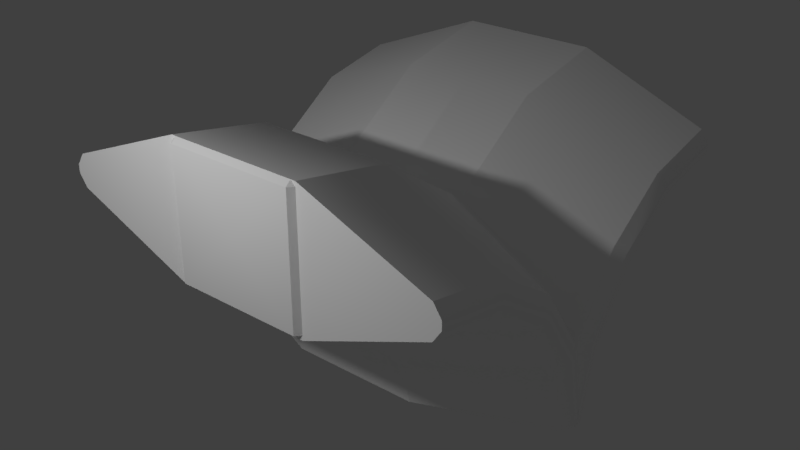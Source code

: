 # Source: Strut_Arc_Short.blend  (saved by Blender 2.79.0; exported with 4.5.12 LTS)
import bpy
from mathutils import Matrix  # noqa: F401  (used for matrix-valued properties, if any)

bpy.ops.wm.read_factory_settings(use_empty=True)
scene = bpy.context.scene
scene.name = 'Scene'

# ---- collections
col_collection_1 = bpy.data.collections.new('Collection 1'); scene.collection.children.link(col_collection_1)

# ---- materials (node trees are filled in below, after node groups)
mat_strut_002 = bpy.data.materials.new('Strut.002')
mat_strut_002.alpha_threshold = 0.0
mat_strut_002.use_transparent_shadow = False
mat_strut_002.diffuse_color = (1.0, 1.0, 1.0, 1.0)
mat_strut_002.roughness = 0.5
mat_strut = bpy.data.materials.new('Strut')
mat_strut.alpha_threshold = 0.0
mat_strut.use_transparent_shadow = False
mat_strut.diffuse_color = (1.0, 1.0, 1.0, 1.0)
mat_strut.roughness = 0.5

# ---- material node trees

# ---- world
world_world = bpy.data.worlds.new('World'); scene.world = world_world
world_world.color = (0.05088, 0.05088, 0.05088)
world_world.use_sun_shadow = False
world_world.sun_shadow_jitter_overblur = 0.0
world_world.cycles.sampling_method = 'MANUAL'

# ---- lights
light_point_001 = bpy.data.lights.new('Point.001', 'POINT')
light_point_001.transmission_factor = 0.0
light_point_001.energy = 100.0
light_point_001.shadow_buffer_clip_start = 0.5
light_point_001.shadow_soft_size = 0.1
light_point_001.shadow_maximum_resolution = 0.006
light_point_001.use_absolute_resolution = True
light_point = bpy.data.lights.new('Point', 'POINT')
light_point.transmission_factor = 0.0
light_point.energy = 100.0
light_point.shadow_buffer_clip_start = 0.5
light_point.shadow_soft_size = 0.1
light_point.shadow_maximum_resolution = 0.006
light_point.use_absolute_resolution = True

# ---- meshes
me_untitled_038 = bpy.data.meshes.new('Untitled.038')
me_untitled_038.from_pydata([(0.465, -1.5, 0.535), (0.465, -1.5, 1.465), (0.5, -1.463, 1.465), (0.5, -1.463, 0.5348), (-0.465, -1.463, 0.4998), (-0.465, -1.5, 0.535), (0.465, -1.5, 0.535), (0.465, -1.463, 0.4998), (0.0, -1.5, 1.0), (0.465, -1.5, 1.465), (-0.465, -1.5, 1.465), (0.465, -1.5, 1.465), (-0.465, -1.5, 1.465), (-0.465, -1.463, 1.5), (0.465, -1.463, 1.5), (0.5, -1.463, 0.5348), (0.465, -1.463, 0.4998), (0.465, -1.5, 0.535), (0.465, -1.5, 1.465), (0.465, -1.463, 1.5), (0.5, -1.463, 1.465), (0.5, -1.463, 1.5), (1.431, -1.463, 1.12), (1.431, -1.463, 0.8796), (0.5, -1.463, 0.4998), (1.49, -1.463, 0.9684), (1.49, -1.463, 1.031), (0.01987, -1.463, 0.4998), (-0.01987, -1.463, 0.4998), (1.431, -0.9663, 0.779), (1.431, -0.5272, 0.4827), (0.5, -0.7958, 0.2141), (0.5, -1.115, 0.4294), (1.431, -1.463, 0.8796), (0.5, -1.463, 0.4998), (0.5, -0.5804, -0.105), (1.431, -0.2309, 0.04356), (0.5, -0.5002, -0.4632), (1.431, -0.1204, -0.4632), (0.465, -0.465, -0.5), (0.5, -0.4652, -0.4632), (0.5, 0.4647, -0.4632), (0.465, 0.465, -0.5), (-0.465, -0.465, -0.5), (-0.465, -0.5002, -0.4632), (0.465, -0.5002, -0.4632), (0.465, -0.465, -0.5), (-0.465, 0.4997, -0.4632), (-0.465, 0.465, -0.5), (0.465, 0.465, -0.5), (0.465, 0.4997, -0.4632), (0.5, -0.4652, -0.4632), (0.465, -0.465, -0.5), (0.465, -0.5002, -0.4632), (0.465, 0.465, -0.5), (0.5, 0.4647, -0.4632), (0.465, 0.4997, -0.4632), (0.01987, -0.7237, 1.35), (-0.01987, -0.7237, 1.35), (-0.01987, -0.1088, 0.9348), (0.01987, -0.08867, 0.9212), (0.01987, -1.463, 1.5), (-0.01987, -1.463, 1.5), (-0.01987, -0.07509, 0.901), (-0.01987, 0.3399, 0.2861), (0.01987, 0.3399, 0.2861), (-0.01987, 0.4997, -0.4632), (0.01987, 0.4997, -0.4632), (1.431, -0.1204, -0.4632), (1.49, -0.03158, -0.4632), (1.49, 0.03107, -0.4632), (1.431, 0.1199, -0.4632), (0.5, 0.4997, -0.4632), (0.5, -0.5002, -0.4632), (1.431, -0.3573, 0.6526), (1.431, -0.8723, 1.0), (0.5, -0.7237, 1.35), (0.5, -0.08867, 0.9212), (0.5, -1.463, 1.5), (1.431, -1.463, 1.12), (1.431, -0.009701, 0.1375), (0.5, 0.3399, 0.2861), (1.431, 0.1199, -0.4632), (0.5, 0.4997, -0.4632), (0.5, -1.115, 0.4294), (0.5, -0.7958, 0.2141), (0.01987, -0.7958, 0.2141), (0.01987, -1.115, 0.4294), (0.01987, -1.463, 0.4998), (0.5, -1.463, 0.4998), (0.01987, -0.5804, -0.105), (0.5, -0.5804, -0.105), (0.01987, -0.5002, -0.4632), (0.5, -0.5002, -0.4632), (1.49, -0.9071, 0.9184), (1.49, -0.4201, 0.5898), (1.49, -0.4644, 0.5455), (1.49, -0.9316, 0.8607), (1.49, -1.463, 1.031), (1.49, -1.463, 0.9684), (1.49, -0.1491, 0.0783), (1.49, -0.09145, 0.1028), (1.49, -0.03158, -0.4632), (1.49, 0.03107, -0.4632), (1.49, -0.9316, 0.8607), (1.49, -0.4644, 0.5455), (1.431, -0.5272, 0.4827), (1.431, -0.9663, 0.779), (1.49, -1.463, 0.9684), (1.431, -1.463, 0.8796), (1.431, -0.2309, 0.04356), (1.49, -0.1491, 0.0783), (1.431, -0.1204, -0.4632), (1.49, -0.03158, -0.4632), (1.49, -0.4201, 0.5898), (1.49, -0.9071, 0.9184), (1.431, -0.8723, 1.0), (1.431, -0.3573, 0.6526), (1.431, -1.463, 1.12), (1.49, -1.463, 1.031), (1.49, -0.09145, 0.1028), (1.431, -0.009701, 0.1375), (1.49, 0.03107, -0.4632), (1.431, 0.1199, -0.4632), (0.5, -0.08867, 0.9212), (0.5, -0.7237, 1.35), (0.01987, -0.7237, 1.35), (0.01987, -0.08867, 0.9212), (0.01987, -1.463, 1.5), (0.5, -1.463, 1.5), (0.5, 0.3399, 0.2861), (0.01987, 0.3399, 0.2861), (0.01987, 0.4997, -0.4632), (0.5, 0.4997, -0.4632), (0.01987, -0.5002, -0.4632), (-0.01987, -0.5002, -0.4632), (-0.01987, -0.5804, -0.105), (0.01987, -0.5804, -0.105), (0.01987, -0.7958, 0.2141), (-0.01987, -0.7822, 0.1939), (0.01987, -1.115, 0.4294), (-0.01987, -0.8159, 0.2277), (-0.01987, -1.115, 0.4294), (0.01987, -1.463, 0.4998), (-0.01987, -1.463, 0.4998), (-0.465, -0.465, -0.5), (0.465, -0.465, -0.5), (0.0, 0.0, -0.5), (0.465, 0.465, -0.5), (-0.465, -1.5, 0.535), (-0.5, -1.463, 0.5348), (-0.5, -1.463, 1.465), (-0.465, -1.5, 1.465), (-0.5, -1.463, 0.5348), (-0.465, -1.5, 0.535), (-0.465, -1.463, 0.4998), (-0.465, -1.5, 1.465), (-0.5, -1.463, 1.465), (-0.465, -1.463, 1.5), (-0.465, -1.5, 1.465), (0.0, -1.5, 1.0), (-0.465, -1.5, 0.535), (-0.5, -1.463, 1.5), (-0.5, -1.463, 0.4998), (-1.431, -1.463, 0.8796), (-1.431, -1.463, 1.12), (-1.49, -1.463, 0.9684), (-1.49, -1.463, 1.031), (-0.465, -0.465, -0.5), (-0.465, 0.465, -0.5), (-0.5, 0.4647, -0.4632), (-0.5, -0.4652, -0.4632), (-0.5, -0.4652, -0.4632), (-0.465, -0.5002, -0.4632), (-0.465, -0.465, -0.5), (-0.465, 0.465, -0.5), (-0.465, 0.4997, -0.4632), (-0.5, 0.4647, -0.4632), (-0.465, 0.465, -0.5), (0.0, 0.0, -0.5), (0.465, 0.465, -0.5), (-0.465, -0.465, -0.5), (-1.431, -0.1204, -0.4632), (-1.431, 0.1199, -0.4632), (-1.49, 0.03107, -0.4632), (-1.49, -0.03158, -0.4632), (-0.5, 0.4997, -0.4632), (-0.5, -0.5002, -0.4632), (-1.431, -0.2309, 0.04356), (-0.5, -0.5804, -0.105), (-0.5, -0.5002, -0.4632), (-1.431, -0.1204, -0.4632), (-1.431, -0.5136, 0.4625), (-0.5, -0.7822, 0.1939), (-1.49, -0.1491, 0.0783), (-1.431, -0.2309, 0.04356), (-1.431, -0.1204, -0.4632), (-1.49, -0.03158, -0.4632), (-1.49, -0.4508, 0.5253), (-1.431, -0.5136, 0.4625), (-1.49, -0.09145, 0.1028), (-1.49, -0.1491, 0.0783), (-1.49, -0.03158, -0.4632), (-1.49, 0.03107, -0.4632), (-1.49, -0.4065, 0.5697), (-1.49, -0.4508, 0.5253), (-1.49, 0.03107, -0.4632), (-1.431, 0.1199, -0.4632), (-1.431, -0.009701, 0.1375), (-1.49, -0.09145, 0.1028), (-1.431, -0.3437, 0.6325), (-1.49, -0.4065, 0.5697), (-1.431, 0.1199, -0.4632), (-0.5, 0.4997, -0.4632), (-0.5, 0.3399, 0.2861), (-1.431, -0.009701, 0.1375), (-0.5, -0.07509, 0.901), (-1.431, -0.3437, 0.6325), (-0.01987, 0.4997, -0.4632), (-0.01987, 0.3399, 0.2861), (-0.5, 0.3399, 0.2861), (-0.5, 0.4997, -0.4632), (-0.01987, -0.07509, 0.901), (-0.5, -0.07509, 0.901), (-0.5, -0.5804, -0.105), (-0.01987, -0.5804, -0.105), (-0.01987, -0.5002, -0.4632), (-0.5, -0.5002, -0.4632), (-0.5, -0.7822, 0.1939), (-0.01987, -0.7822, 0.1939), (-0.01987, -1.463, 0.4998), (-0.01987, -1.115, 0.4294), (-0.5, -1.115, 0.4294), (-0.5, -1.463, 0.4998), (-0.01987, -0.8159, 0.2277), (-0.5, -0.8159, 0.2277), (-0.5, -0.7237, 1.35), (-0.01987, -0.7237, 1.35), (-0.01987, -1.463, 1.5), (-0.5, -1.463, 1.5), (-0.5, -0.1088, 0.9348), (-0.01987, -0.1088, 0.9348), (-1.431, -0.8723, 1.0), (-0.5, -0.7237, 1.35), (-0.5, -1.463, 1.5), (-1.431, -1.463, 1.12), (-1.431, -0.3774, 0.6662), (-0.5, -0.1088, 0.9348), (-1.49, -0.9071, 0.9184), (-1.431, -0.8723, 1.0), (-1.431, -1.463, 1.12), (-1.49, -1.463, 1.031), (-1.49, -0.4402, 0.6034), (-1.431, -0.3774, 0.6662), (-1.49, -1.463, 1.031), (-1.49, -1.463, 0.9684), (-1.49, -0.9316, 0.8607), (-1.49, -0.9071, 0.9184), (-1.49, -0.4845, 0.5591), (-1.49, -0.4402, 0.6034), (-1.49, -1.463, 0.9684), (-1.431, -1.463, 0.8796), (-1.431, -0.9663, 0.779), (-1.49, -0.9316, 0.8607), (-1.431, -0.5473, 0.4963), (-1.49, -0.4845, 0.5591), (-1.431, -1.463, 0.8796), (-0.5, -1.463, 0.4998), (-0.5, -1.115, 0.4294), (-1.431, -0.9663, 0.779), (-0.5, -0.8159, 0.2277), (-1.431, -0.5473, 0.4963), (-0.01987, -1.463, 0.4998), (-0.5, -1.463, 0.4998), (0.5, -1.463, 1.5), (-0.5, -1.463, 1.5), (0.01987, -1.463, 1.5), (-0.01987, -1.463, 1.5), (0.01987, -0.5002, -0.4632), (0.5, -0.5002, -0.4632), (0.5, 0.4997, -0.4632), (0.01987, 0.4997, -0.4632), (-0.01987, -0.5002, -0.4632), (-0.01987, 0.4997, -0.4632), (-0.5, -0.5002, -0.4632), (-0.5, 0.4997, -0.4632), (-0.5, -0.8159, 0.2277), (-0.01987, -0.8159, 0.2277), (-0.01987, -0.7822, 0.1939), (-0.5, -0.7822, 0.1939), (0.01987, -0.7958, 0.2141), (-0.5, -0.7822, 0.1939), (-1.431, -0.5136, 0.4625), (-1.431, -0.5473, 0.4963), (-0.5, -0.8159, 0.2277), (-1.431, -0.5136, 0.4625), (-1.49, -0.4508, 0.5253), (-1.49, -0.4845, 0.5591), (-1.431, -0.5473, 0.4963), (-1.431, -0.3774, 0.6662), (-1.49, -0.4402, 0.6034), (-1.49, -0.4065, 0.5697), (-1.431, -0.3437, 0.6325), (-1.431, -0.3437, 0.6325), (-0.5, -0.07509, 0.901), (-0.5, -0.1088, 0.9348), (-1.431, -0.3774, 0.6662), (-0.5, -0.07509, 0.901), (-0.01987, -0.07509, 0.901), (-0.01987, -0.1088, 0.9348), (-0.5, -0.1088, 0.9348), (-1.49, -0.4508, 0.5253), (-1.49, -0.4065, 0.5697), (-1.49, -0.4402, 0.6034), (-1.49, -0.4845, 0.5591)], [], [(2, 1, 0), (3, 2, 0), (6, 5, 4), (7, 6, 4), (5, 6, 8), (8, 6, 9), (9, 10, 8), (13, 12, 11), (14, 13, 11), (17, 16, 15), (20, 19, 18), (23, 22, 21), (24, 23, 21), (23, 25, 22), (25, 26, 22), (27, 24, 21), (21, 28, 27), (31, 30, 29), (32, 31, 29), (32, 29, 33), (34, 32, 33), (31, 35, 30), (35, 36, 30), (35, 37, 36), (37, 38, 36), (41, 40, 39), (42, 41, 39), (45, 44, 43), (46, 45, 43), (49, 48, 47), (50, 49, 47), (53, 52, 51), (56, 55, 54), (59, 58, 57), (60, 59, 57), (57, 58, 61), (58, 62, 61), (59, 60, 63), (64, 63, 60), (65, 64, 60), (66, 64, 65), (67, 66, 65), (70, 69, 68), (71, 70, 68), (71, 68, 72), (68, 73, 72), (76, 75, 74), (77, 76, 74), (76, 78, 75), (78, 79, 75), (77, 74, 80), (81, 77, 80), (81, 80, 82), (83, 81, 82), (86, 85, 84), (87, 86, 84), (87, 84, 88), (84, 89, 88), (86, 90, 85), (90, 91, 85), (90, 92, 91), (92, 93, 91), (96, 95, 94), (97, 96, 94), (97, 94, 98), (99, 97, 98), (96, 100, 95), (100, 101, 95), (100, 102, 101), (102, 103, 101), (106, 105, 104), (107, 106, 104), (107, 104, 108), (109, 107, 108), (106, 110, 105), (110, 111, 105), (110, 112, 111), (112, 113, 111), (116, 115, 114), (117, 116, 114), (116, 118, 115), (118, 119, 115), (117, 114, 120), (121, 117, 120), (121, 120, 122), (123, 121, 122), (126, 125, 124), (127, 126, 124), (126, 128, 125), (128, 129, 125), (127, 124, 130), (131, 127, 130), (131, 130, 132), (130, 133, 132), (136, 135, 134), (137, 136, 134), (136, 137, 138), (139, 136, 138), (141, 138, 140), (142, 141, 140), (142, 140, 143), (144, 142, 143), (147, 146, 145), (148, 146, 147), (151, 150, 149), (152, 151, 149), (155, 154, 153), (158, 157, 156), (161, 160, 159), (164, 163, 162), (165, 164, 162), (166, 164, 165), (167, 166, 165), (170, 169, 168), (171, 170, 168), (174, 173, 172), (177, 176, 175), (180, 179, 178), (179, 181, 178), (184, 183, 182), (185, 184, 182), (182, 183, 186), (187, 182, 186), (190, 189, 188), (191, 190, 188), (188, 189, 192), (189, 193, 192), (196, 195, 194), (197, 196, 194), (194, 195, 198), (195, 199, 198), (202, 201, 200), (203, 202, 200), (200, 201, 204), (201, 205, 204), (208, 207, 206), (209, 208, 206), (210, 208, 209), (211, 210, 209), (214, 213, 212), (215, 214, 212), (216, 214, 215), (217, 216, 215), (220, 219, 218), (221, 220, 218), (222, 219, 220), (223, 222, 220), (226, 225, 224), (227, 226, 224), (224, 225, 228), (225, 229, 228), (232, 231, 230), (233, 232, 230), (234, 231, 232), (235, 234, 232), (238, 237, 236), (239, 238, 236), (236, 237, 240), (237, 241, 240), (244, 243, 242), (245, 244, 242), (242, 243, 246), (243, 247, 246), (250, 249, 248), (251, 250, 248), (248, 249, 252), (249, 253, 252), (256, 255, 254), (257, 256, 254), (258, 256, 257), (259, 258, 257), (262, 261, 260), (263, 262, 260), (264, 262, 263), (265, 264, 263), (268, 267, 266), (269, 268, 266), (270, 268, 269), (271, 270, 269), (274, 273, 272), (274, 275, 273), (274, 276, 275), (276, 277, 275), (280, 279, 278), (278, 281, 280), (278, 282, 281), (282, 283, 281), (282, 284, 283), (284, 285, 283), (288, 287, 286), (289, 288, 286), (287, 288, 290), (293, 292, 291), (294, 293, 291), (297, 296, 295), (298, 297, 295), (301, 300, 299), (302, 301, 299), (305, 304, 303), (306, 305, 303), (309, 308, 307), (310, 309, 307), (313, 312, 311), (314, 313, 311)])
me_untitled_038.polygons.foreach_set('use_smooth', [True] * 204)
_uv = me_untitled_038.uv_layers.new(name='UVMap')
_uv.uv.foreach_set('vector', [0.7651, 0.9198, 0.7651, 0.9201, 0.7572, 0.9201, 0.7572, 0.9198, 0.7651, 0.9198, 0.7572, 0.9201, 0.7572, 0.9201, 0.7572, 0.9201, 0.7569, 0.9201, 0.7569, 0.9201, 0.7572, 0.9201, 0.7569, 0.9201, 0.7572, 0.9201, 0.7572, 0.9201, 0.7611, 0.924, 0.7611, 0.924, 0.7572, 0.9201, 0.7651, 0.9201, 0.7651, 0.9201, 0.7651, 0.9201, 0.7611, 0.924, 0.7654, 0.9201, 0.7651, 0.9201, 0.7651, 0.9201, 0.7654, 0.9201, 0.7654, 0.9201, 0.7651, 0.9201, 0.7572, 0.9201, 0.7569, 0.9201, 0.7572, 0.9198, 0.7651, 0.9198, 0.7654, 0.9201, 0.7651, 0.9201, 0.2366, 0.9021, 0.2378, 0.9021, 0.2398, 0.907, 0.2346, 0.907, 0.2366, 0.9021, 0.2398, 0.907, 0.2366, 0.9021, 0.237, 0.9018, 0.2378, 0.9021, 0.237, 0.9018, 0.2374, 0.9018, 0.2378, 0.9021, 0.2346, 0.9095, 0.2346, 0.907, 0.2398, 0.907, 0.2398, 0.907, 0.2346, 0.9095, 0.2346, 0.9095, 0.248, 0.9095, 0.2529, 0.9095, 0.2529, 0.9133, 0.248, 0.9133, 0.248, 0.9095, 0.2529, 0.9133, 0.248, 0.9133, 0.2529, 0.9133, 0.2529, 0.9171, 0.248, 0.9171, 0.248, 0.9133, 0.2529, 0.9171, 0.248, 0.9095, 0.248, 0.9056, 0.2529, 0.9095, 0.248, 0.9056, 0.2529, 0.9056, 0.2529, 0.9095, 0.248, 0.9056, 0.248, 0.9018, 0.2529, 0.9056, 0.248, 0.9018, 0.2529, 0.9018, 0.2529, 0.9056, 0.7485, 0.9198, 0.7564, 0.9198, 0.7564, 0.9201, 0.7485, 0.921, 0.7485, 0.9198, 0.7564, 0.9201, 0.7567, 0.9201, 0.7567, 0.9201, 0.7564, 0.9211, 0.7564, 0.9201, 0.7567, 0.9201, 0.7564, 0.9211, 0.7485, 0.921, 0.7485, 0.9201, 0.7482, 0.9201, 0.7482, 0.9201, 0.7485, 0.921, 0.7482, 0.9201, 0.7567, 0.9201, 0.7564, 0.9201, 0.7564, 0.9198, 0.7482, 0.9201, 0.7485, 0.9198, 0.7485, 0.921, 0.7581, 0.9211, 0.7581, 0.915, 0.7581, 0.915, 0.7581, 0.9213, 0.7581, 0.9211, 0.7581, 0.915, 0.7581, 0.915, 0.7581, 0.915, 0.7581, 0.9088, 0.7581, 0.915, 0.7581, 0.9088, 0.7581, 0.9088, 0.7581, 0.9211, 0.7581, 0.9213, 0.7581, 0.9215, 0.7581, 0.9275, 0.7581, 0.9215, 0.7581, 0.9213, 0.7581, 0.9275, 0.7581, 0.9275, 0.7581, 0.9213, 0.7581, 0.9337, 0.7581, 0.9275, 0.7581, 0.9275, 0.7581, 0.9337, 0.7581, 0.9337, 0.7581, 0.9275, 0.2425, 0.9018, 0.2428, 0.9018, 0.2433, 0.9021, 0.242, 0.9021, 0.2425, 0.9018, 0.2433, 0.9021, 0.242, 0.9021, 0.2433, 0.9021, 0.24, 0.907, 0.2433, 0.9021, 0.2453, 0.907, 0.24, 0.907, 0.2559, 0.9056, 0.2608, 0.9056, 0.2608, 0.9095, 0.2559, 0.9095, 0.2559, 0.9056, 0.2608, 0.9095, 0.2559, 0.9056, 0.2559, 0.9018, 0.2608, 0.9056, 0.2559, 0.9018, 0.2608, 0.9018, 0.2608, 0.9056, 0.2559, 0.9095, 0.2608, 0.9095, 0.2608, 0.9133, 0.2559, 0.9133, 0.2559, 0.9095, 0.2608, 0.9133, 0.2559, 0.9133, 0.2608, 0.9133, 0.2608, 0.9171, 0.2559, 0.9171, 0.2559, 0.9133, 0.2608, 0.9171, 0.2455, 0.9095, 0.248, 0.9095, 0.248, 0.9133, 0.2455, 0.9133, 0.2455, 0.9095, 0.248, 0.9133, 0.2455, 0.9133, 0.248, 0.9133, 0.2455, 0.9171, 0.248, 0.9133, 0.248, 0.9171, 0.2455, 0.9171, 0.2455, 0.9095, 0.2455, 0.9056, 0.248, 0.9095, 0.2455, 0.9056, 0.248, 0.9056, 0.248, 0.9095, 0.2455, 0.9056, 0.2455, 0.9018, 0.248, 0.9056, 0.2455, 0.9018, 0.248, 0.9018, 0.248, 0.9056, 0.2613, 0.9095, 0.2616, 0.9095, 0.2616, 0.9133, 0.2613, 0.9133, 0.2613, 0.9095, 0.2616, 0.9133, 0.2613, 0.9133, 0.2616, 0.9133, 0.2616, 0.9171, 0.2613, 0.9171, 0.2613, 0.9133, 0.2616, 0.9171, 0.2613, 0.9095, 0.2613, 0.9056, 0.2616, 0.9095, 0.2613, 0.9056, 0.2616, 0.9056, 0.2616, 0.9095, 0.2613, 0.9056, 0.2613, 0.9018, 0.2616, 0.9056, 0.2613, 0.9018, 0.2616, 0.9018, 0.2616, 0.9056, 0.2529, 0.9095, 0.2532, 0.9095, 0.2532, 0.9133, 0.2529, 0.9133, 0.2529, 0.9095, 0.2532, 0.9133, 0.2529, 0.9133, 0.2532, 0.9133, 0.2532, 0.9171, 0.2529, 0.9171, 0.2529, 0.9133, 0.2532, 0.9171, 0.2529, 0.9095, 0.2529, 0.9056, 0.2532, 0.9095, 0.2529, 0.9056, 0.2532, 0.9056, 0.2532, 0.9095, 0.2529, 0.9056, 0.2529, 0.9018, 0.2532, 0.9056, 0.2529, 0.9018, 0.2532, 0.9018, 0.2532, 0.9056, 0.2608, 0.9056, 0.2611, 0.9056, 0.2611, 0.9095, 0.2608, 0.9095, 0.2608, 0.9056, 0.2611, 0.9095, 0.2608, 0.9056, 0.2608, 0.9018, 0.2611, 0.9056, 0.2608, 0.9018, 0.2611, 0.9018, 0.2611, 0.9056, 0.2608, 0.9095, 0.2611, 0.9095, 0.2611, 0.9133, 0.2608, 0.9133, 0.2608, 0.9095, 0.2611, 0.9133, 0.2608, 0.9133, 0.2611, 0.9133, 0.2611, 0.9171, 0.2608, 0.9171, 0.2608, 0.9133, 0.2611, 0.9171, 0.2534, 0.9056, 0.2559, 0.9056, 0.2559, 0.9095, 0.2534, 0.9095, 0.2534, 0.9056, 0.2559, 0.9095, 0.2534, 0.9056, 0.2534, 0.9018, 0.2559, 0.9056, 0.2534, 0.9018, 0.2559, 0.9018, 0.2559, 0.9056, 0.2534, 0.9095, 0.2559, 0.9095, 0.2559, 0.9133, 0.2534, 0.9133, 0.2534, 0.9095, 0.2559, 0.9133, 0.2534, 0.9133, 0.2559, 0.9133, 0.2534, 0.9171, 0.2559, 0.9133, 0.2559, 0.9171, 0.2534, 0.9171, 0.7581, 0.915, 0.7581, 0.9088, 0.7581, 0.9088, 0.7581, 0.915, 0.7581, 0.915, 0.7581, 0.9088, 0.7581, 0.915, 0.7581, 0.915, 0.7581, 0.9213, 0.7581, 0.9209, 0.7581, 0.915, 0.7581, 0.9213, 0.7581, 0.9216, 0.7581, 0.9213, 0.7581, 0.9275, 0.7581, 0.9275, 0.7581, 0.9216, 0.7581, 0.9275, 0.7581, 0.9275, 0.7581, 0.9275, 0.7581, 0.9337, 0.7581, 0.9337, 0.7581, 0.9275, 0.7581, 0.9337, 0.7524, 0.924, 0.7564, 0.9201, 0.7564, 0.9211, 0.7485, 0.921, 0.7564, 0.9201, 0.7524, 0.924, 0.7651, 0.9198, 0.7572, 0.9198, 0.7572, 0.9201, 0.7651, 0.9201, 0.7651, 0.9198, 0.7572, 0.9201, 0.7569, 0.9201, 0.7572, 0.9201, 0.7572, 0.9198, 0.7654, 0.9201, 0.7651, 0.9198, 0.7651, 0.9201, 0.7572, 0.9201, 0.7611, 0.924, 0.7651, 0.9201, 0.2366, 0.9021, 0.2346, 0.907, 0.2398, 0.907, 0.2378, 0.9021, 0.2366, 0.9021, 0.2398, 0.907, 0.237, 0.9018, 0.2366, 0.9021, 0.2378, 0.9021, 0.2374, 0.9018, 0.237, 0.9018, 0.2378, 0.9021, 0.7485, 0.9198, 0.7485, 0.9201, 0.7564, 0.9211, 0.7564, 0.9198, 0.7485, 0.9198, 0.7564, 0.9211, 0.7564, 0.9211, 0.7567, 0.9201, 0.7564, 0.9198, 0.7485, 0.9198, 0.7482, 0.9201, 0.7485, 0.9201, 0.7485, 0.921, 0.7524, 0.924, 0.7485, 0.9201, 0.7524, 0.924, 0.7564, 0.9211, 0.7485, 0.9201, 0.2425, 0.9018, 0.242, 0.9021, 0.2433, 0.9021, 0.2428, 0.9018, 0.2425, 0.9018, 0.2433, 0.9021, 0.2433, 0.9021, 0.242, 0.9021, 0.24, 0.907, 0.2453, 0.907, 0.2433, 0.9021, 0.24, 0.907, 0.248, 0.9018, 0.248, 0.9056, 0.2529, 0.9056, 0.2529, 0.9018, 0.248, 0.9018, 0.2529, 0.9056, 0.2529, 0.9056, 0.248, 0.9056, 0.2529, 0.9093, 0.248, 0.9056, 0.248, 0.9092, 0.2529, 0.9093, 0.2529, 0.9018, 0.2529, 0.9056, 0.2532, 0.9056, 0.2532, 0.9018, 0.2529, 0.9018, 0.2532, 0.9056, 0.2532, 0.9056, 0.2529, 0.9056, 0.2532, 0.9093, 0.2529, 0.9056, 0.2529, 0.9093, 0.2532, 0.9093, 0.2613, 0.9018, 0.2613, 0.9056, 0.2616, 0.9056, 0.2616, 0.9018, 0.2613, 0.9018, 0.2616, 0.9056, 0.2616, 0.9056, 0.2613, 0.9056, 0.2616, 0.9093, 0.2613, 0.9056, 0.2613, 0.9093, 0.2616, 0.9093, 0.2608, 0.9133, 0.2608, 0.9171, 0.2611, 0.9171, 0.2611, 0.9133, 0.2608, 0.9133, 0.2611, 0.9171, 0.2608, 0.9096, 0.2608, 0.9133, 0.2611, 0.9133, 0.2611, 0.9096, 0.2608, 0.9096, 0.2611, 0.9133, 0.2559, 0.9133, 0.2559, 0.9171, 0.2608, 0.9171, 0.2608, 0.9133, 0.2559, 0.9133, 0.2608, 0.9171, 0.2559, 0.9096, 0.2559, 0.9133, 0.2608, 0.9133, 0.2608, 0.9096, 0.2559, 0.9096, 0.2608, 0.9133, 0.2559, 0.9133, 0.2534, 0.9133, 0.2534, 0.9171, 0.2559, 0.9171, 0.2559, 0.9133, 0.2534, 0.9171, 0.2534, 0.9096, 0.2534, 0.9133, 0.2559, 0.9133, 0.2559, 0.9096, 0.2534, 0.9096, 0.2559, 0.9133, 0.2455, 0.9018, 0.2455, 0.9056, 0.248, 0.9056, 0.248, 0.9018, 0.2455, 0.9018, 0.248, 0.9056, 0.248, 0.9056, 0.2455, 0.9056, 0.248, 0.9092, 0.2455, 0.9056, 0.2455, 0.9092, 0.248, 0.9092, 0.248, 0.9133, 0.2455, 0.9133, 0.2455, 0.9171, 0.248, 0.9171, 0.248, 0.9133, 0.2455, 0.9171, 0.2455, 0.9097, 0.2455, 0.9133, 0.248, 0.9133, 0.248, 0.9097, 0.2455, 0.9097, 0.248, 0.9133, 0.2534, 0.9018, 0.2534, 0.9056, 0.2559, 0.9056, 0.2559, 0.9018, 0.2534, 0.9018, 0.2559, 0.9056, 0.2559, 0.9056, 0.2534, 0.9056, 0.2559, 0.9093, 0.2534, 0.9056, 0.2534, 0.9093, 0.2559, 0.9093, 0.2559, 0.9018, 0.2559, 0.9056, 0.2608, 0.9056, 0.2608, 0.9018, 0.2559, 0.9018, 0.2608, 0.9056, 0.2608, 0.9056, 0.2559, 0.9056, 0.2608, 0.9093, 0.2559, 0.9056, 0.2559, 0.9093, 0.2608, 0.9093, 0.2608, 0.9018, 0.2608, 0.9056, 0.2611, 0.9056, 0.2611, 0.9018, 0.2608, 0.9018, 0.2611, 0.9056, 0.2611, 0.9056, 0.2608, 0.9056, 0.2611, 0.9093, 0.2608, 0.9056, 0.2608, 0.9093, 0.2611, 0.9093, 0.2613, 0.9133, 0.2613, 0.9171, 0.2616, 0.9171, 0.2616, 0.9133, 0.2613, 0.9133, 0.2616, 0.9171, 0.2613, 0.9096, 0.2613, 0.9133, 0.2616, 0.9133, 0.2616, 0.9096, 0.2613, 0.9096, 0.2616, 0.9133, 0.2529, 0.9133, 0.2529, 0.9171, 0.2532, 0.9171, 0.2532, 0.9133, 0.2529, 0.9133, 0.2532, 0.9171, 0.2529, 0.9096, 0.2529, 0.9133, 0.2532, 0.9133, 0.2532, 0.9096, 0.2529, 0.9096, 0.2532, 0.9133, 0.248, 0.9133, 0.248, 0.9171, 0.2529, 0.9171, 0.2529, 0.9133, 0.248, 0.9133, 0.2529, 0.9171, 0.248, 0.9097, 0.248, 0.9133, 0.2529, 0.9133, 0.2529, 0.9096, 0.248, 0.9097, 0.2529, 0.9133, 0.2398, 0.907, 0.2346, 0.907, 0.2346, 0.9095, 0.2398, 0.907, 0.2398, 0.907, 0.2346, 0.907, 0.2398, 0.907, 0.2398, 0.9095, 0.2398, 0.907, 0.2398, 0.9095, 0.2398, 0.9095, 0.2398, 0.907, 0.7581, 0.921, 0.7581, 0.921, 0.7581, 0.9236, 0.7581, 0.9236, 0.7581, 0.9236, 0.7581, 0.921, 0.7581, 0.9236, 0.7581, 0.9236, 0.7581, 0.9236, 0.7581, 0.9236, 0.7581, 0.9236, 0.7581, 0.9236, 0.7581, 0.9236, 0.7581, 0.921, 0.7581, 0.9236, 0.7581, 0.921, 0.7581, 0.921, 0.7581, 0.9236, 0.7581, 0.9233, 0.7581, 0.9238, 0.7581, 0.9238, 0.7581, 0.9233, 0.7581, 0.9233, 0.7581, 0.9238, 0.7581, 0.9238, 0.7581, 0.9233, 0.7581, 0.9235, 0.7581, 0.9237, 0.7581, 0.9233, 0.7581, 0.9233, 0.7581, 0.9238, 0.7581, 0.9237, 0.7581, 0.9233, 0.7581, 0.9237, 0.7581, 0.9235, 0.7581, 0.9233, 0.7581, 0.9237, 0.7581, 0.9237, 0.7581, 0.9233, 0.7581, 0.9237, 0.7581, 0.9234, 0.7581, 0.9234, 0.7581, 0.9237, 0.7581, 0.9237, 0.7581, 0.9234, 0.7581, 0.9234, 0.7581, 0.9236, 0.7581, 0.9237, 0.7581, 0.9234, 0.7581, 0.9234, 0.7581, 0.9237, 0.7581, 0.9234, 0.7581, 0.9236, 0.7581, 0.9236, 0.7581, 0.9234, 0.7581, 0.9234, 0.7581, 0.9236, 0.7581, 0.9237, 0.7581, 0.9235, 0.7581, 0.9234, 0.7581, 0.9237, 0.7581, 0.9237, 0.7581, 0.9234])
me_untitled_038.materials.append(mat_strut_002)
me_untitled_038.use_remesh_preserve_volume = False
me_untitled_038.use_remesh_preserve_attributes = False
me_untitled_038.use_mirror_vertex_groups = False
me_untitled_038.update()
me_untitled_038.normals_split_custom_set([tuple(v) for v in zip(*[iter([0.725, -0.6888, 5.457e-09, 0.725, -0.6888, 0.0, 0.7249, -0.6888, 1.523e-07, 0.7249, -0.6888, 1.577e-07, 0.725, -0.6888, 5.457e-09, 0.7249, -0.6888, 1.523e-07, 0.0, -0.9954, -0.09548, 0.0001833, -0.9954, -0.09549, 0.0, -0.6906, -0.7232, 0.0, -0.6906, -0.7232, 0.0, -0.9954, -0.09548, 0.0, -0.6906, -0.7232, 0.0001833, -0.9954, -0.09549, 0.0, -0.9954, -0.09548, 0.0, -1.0, 0.0, 0.0, -1.0, 0.0, 0.0, -0.9954, -0.09548, 0.0, -1.0, 0.0, 0.0, -1.0, 0.0, 0.0, -1.0, 0.0, 0.0, -1.0, 0.0, 0.0, -0.6854, 0.7282, 0.0, -0.6854, 0.7282, 0.0, -0.6854, 0.7282, 0.0, -0.6854, 0.7282, 0.0, -0.6854, 0.7282, 0.0, -0.6854, 0.7282, 0.586, -0.5596, -0.586, 0.586, -0.5596, -0.586, 0.586, -0.5596, -0.586, 0.5887, -0.554, 0.5887, 0.5887, -0.554, 0.5887, 0.5887, -0.554, 0.5887, 7.463e-08, -1.0, 0.0, 2.488e-08, -1.0, 0.0, 7.16e-09, -1.0, 1.386e-07, 3.413e-08, -1.0, 1.416e-07, 7.463e-08, -1.0, 0.0, 7.16e-09, -1.0, 1.386e-07, 7.463e-08, -1.0, 0.0, 9.29e-07, -1.0, 0.0, 2.488e-08, -1.0, 0.0, 9.29e-07, -1.0, 0.0, 2.012e-06, -1.0, 0.0, 2.488e-08, -1.0, 0.0, 0.0, -1.0, 2.498e-06, 3.413e-08, -1.0, 1.416e-07, 7.16e-09, -1.0, 1.386e-07, 7.16e-09, -1.0, 1.386e-07, 0.0, -1.0, 3.75e-06, 0.0, -1.0, 2.498e-06, 0.3779, -0.6547, -0.6547, 0.3779, -0.6547, -0.6547, 0.3779, -0.3629, -0.8517, 0.3779, -0.3625, -0.8519, 0.3779, -0.6547, -0.6547, 0.3779, -0.3629, -0.8517, 0.3779, -0.3625, -0.8519, 0.3779, -0.3629, -0.8517, 0.3713, -0.1842, -0.9101, 0.3714, -0.184, -0.9101, 0.3779, -0.3625, -0.8519, 0.3713, -0.1842, -0.9101, 0.3779, -0.6547, -0.6547, 0.3774, -0.8498, -0.368, 0.3779, -0.6547, -0.6547, 0.3774, -0.8498, -0.368, 0.3774, -0.8499, -0.3677, 0.3779, -0.6547, -0.6547, 0.3774, -0.8498, -0.368, 0.3713, -0.9067, -0.2, 0.3774, -0.8499, -0.3677, 0.3713, -0.9067, -0.2, 0.3713, -0.9067, -0.2, 0.3774, -0.8499, -0.3677, 0.725, 2.729e-09, -0.6888, 0.7249, 7.887e-08, -0.6888, 0.7249, 7.613e-08, -0.6888, 0.725, 0.0, -0.6888, 0.725, 2.729e-09, -0.6888, 0.7249, 7.613e-08, -0.6888, 0.0, -0.7232, -0.6906, 0.0, -0.7232, -0.6906, 0.0, -0.7232, -0.6906, 0.0, -0.7232, -0.6906, 0.0, -0.7232, -0.6906, 0.0, -0.7232, -0.6906, 0.0, 0.7282, -0.6853, 0.0, 0.7282, -0.6853, 0.0, 0.7282, -0.6853, 0.0, 0.7282, -0.6853, 0.0, 0.7282, -0.6853, 0.0, 0.7282, -0.6853, 0.586, -0.586, -0.5596, 0.586, -0.586, -0.5596, 0.586, -0.586, -0.5596, 0.5887, 0.5887, -0.554, 0.5887, 0.5887, -0.554, 0.5887, 0.5887, -0.554, -0.0001759, 0.5682, 0.8229, 0.0, 0.3851, 0.9229, 0.0, 0.3878, 0.9217, -0.0001064, 0.7071, 0.7071, -0.0001759, 0.5682, 0.8229, 0.0, 0.3878, 0.9217, 0.0, 0.3878, 0.9217, 0.0, 0.3851, 0.9229, 0.0, 0.1987, 0.9801, 0.0, 0.3851, 0.9229, 0.0, 0.1987, 0.9801, 0.0, 0.1987, 0.9801, -0.0001759, 0.5682, 0.8229, -0.0001064, 0.7071, 0.7071, -0.0001779, 0.8229, 0.5682, -9.708e-07, 0.9215, 0.3883, -0.0001779, 0.8229, 0.5682, -0.0001064, 0.7071, 0.7071, 0.0, 0.9203, 0.3911, -9.708e-07, 0.9215, 0.3883, -0.0001064, 0.7071, 0.7071, 0.0, 0.978, 0.2086, -9.708e-07, 0.9215, 0.3883, 0.0, 0.9203, 0.3911, 0.0, 0.978, 0.2086, 0.0, 0.978, 0.2086, 0.0, 0.9203, 0.3911, 1.495e-06, 1.754e-07, -1.0, -2.007e-06, 4.757e-07, -1.0, 1.613e-07, 1.862e-07, -1.0, 4.837e-07, 1.24e-07, -1.0, 1.495e-06, 1.754e-07, -1.0, 1.613e-07, 1.862e-07, -1.0, 4.837e-07, 1.24e-07, -1.0, 1.613e-07, 1.862e-07, -1.0, 5.322e-08, 1.943e-07, -1.0, 1.613e-07, 1.862e-07, -1.0, 6.406e-08, 2.087e-07, -1.0, 5.322e-08, 1.943e-07, -1.0, 0.3779, 0.3599, 0.853, 0.3779, 0.3594, 0.8532, 0.3779, 0.6547, 0.6547, 0.3779, 0.6547, 0.6547, 0.3779, 0.3599, 0.853, 0.3779, 0.6547, 0.6547, 0.3779, 0.3599, 0.853, 0.3713, 0.1845, 0.91, 0.3779, 0.3594, 0.8532, 0.3713, 0.1845, 0.91, 0.3714, 0.1844, 0.91, 0.3779, 0.3594, 0.8532, 0.3779, 0.6547, 0.6547, 0.3779, 0.6547, 0.6547, 0.3779, 0.8516, 0.3632, 0.3775, 0.8519, 0.363, 0.3779, 0.6547, 0.6547, 0.3779, 0.8516, 0.3632, 0.3775, 0.8519, 0.363, 0.3779, 0.8516, 0.3632, 0.3715, 0.9077, 0.1949, 0.3713, 0.9079, 0.1946, 0.3775, 0.8519, 0.363, 0.3715, 0.9077, 0.1949, 0.0, -0.7071, -0.7071, 0.0, -0.7071, -0.7071, 0.0, -0.3936, -0.9193, -6.759e-10, -0.3934, -0.9194, 0.0, -0.7071, -0.7071, 0.0, -0.3936, -0.9193, -6.759e-10, -0.3934, -0.9194, 0.0, -0.3936, -0.9193, 0.0, -0.1982, -0.9802, 0.0, -0.3936, -0.9193, 0.0, -0.1982, -0.9802, 0.0, -0.1982, -0.9802, 0.0, -0.7071, -0.7071, 0.0, -0.9166, -0.3998, 0.0, -0.7071, -0.7071, 0.0, -0.9166, -0.3998, 4.278e-07, -0.9165, -0.4, 0.0, -0.7071, -0.7071, 0.0, -0.9166, -0.3998, 0.0, -0.9758, -0.2187, 4.278e-07, -0.9165, -0.4, 0.0, -0.9758, -0.2187, 0.0, -0.9758, -0.2187, 4.278e-07, -0.9165, -0.4, 0.945, -0.2312, -0.2312, 0.9172, 0.2817, 0.2817, 0.9168, 0.1553, 0.3679, 0.9454, -0.1273, -0.3, 0.945, -0.2312, -0.2312, 0.9168, 0.1553, 0.3679, 0.9454, -0.1273, -0.3, 0.9168, 0.1553, 0.3679, 0.9135, 0.08079, 0.3988, 0.9436, -0.06571, -0.3244, 0.9454, -0.1273, -0.3, 0.9135, 0.08079, 0.3988, 0.945, -0.2312, -0.2312, 0.9449, -0.3009, -0.1292, 0.9172, 0.2817, 0.2817, 0.9449, -0.3009, -0.1292, 0.9171, 0.3666, 0.157, 0.9172, 0.2817, 0.2817, 0.9449, -0.3009, -0.1292, 0.9444, -0.3214, -0.0699, 0.9171, 0.3666, 0.157, 0.9444, -0.3214, -0.0699, 0.9127, 0.3995, 0.08632, 0.9171, 0.3666, 0.157, 0.8319, -0.3923, -0.3923, 0.945, -0.2312, -0.2312, 0.9454, -0.1273, -0.2999, 0.832, -0.2162, -0.511, 0.8319, -0.3923, -0.3923, 0.9454, -0.1273, -0.2999, 0.832, -0.2162, -0.511, 0.9454, -0.1273, -0.2999, 0.9436, -0.0657, -0.3244, 0.8267, -0.1117, -0.5515, 0.832, -0.2162, -0.511, 0.9436, -0.0657, -0.3244, 0.8319, -0.3923, -0.3923, 0.8316, -0.5102, -0.2192, 0.945, -0.2312, -0.2312, 0.8316, -0.5102, -0.2192, 0.9449, -0.3009, -0.1292, 0.945, -0.2312, -0.2312, 0.8316, -0.5102, -0.2192, 0.8266, -0.5499, -0.1196, 0.9449, -0.3009, -0.1292, 0.8266, -0.5499, -0.1196, 0.9444, -0.3214, -0.06992, 0.9449, -0.3009, -0.1292, 0.832, 0.2164, 0.5109, 0.9168, 0.1553, 0.3679, 0.9172, 0.2817, 0.2817, 0.8319, 0.3923, 0.3923, 0.832, 0.2164, 0.5109, 0.9172, 0.2817, 0.2817, 0.832, 0.2164, 0.5109, 0.8267, 0.1117, 0.5515, 0.9168, 0.1553, 0.3679, 0.8267, 0.1117, 0.5515, 0.9135, 0.08079, 0.3988, 0.9168, 0.1553, 0.3679, 0.8319, 0.3923, 0.3923, 0.9172, 0.2817, 0.2817, 0.917, 0.3666, 0.157, 0.8316, 0.5106, 0.2184, 0.8319, 0.3923, 0.3923, 0.917, 0.3666, 0.157, 0.8316, 0.5106, 0.2184, 0.917, 0.3666, 0.157, 0.9127, 0.3994, 0.08631, 0.8267, 0.5499, 0.1189, 0.8316, 0.5106, 0.2184, 0.9127, 0.3994, 0.08631, -1.232e-10, 0.3878, 0.9217, 0.0, 0.3879, 0.9217, 0.0, 0.7071, 0.7071, 0.0, 0.7071, 0.7071, -1.232e-10, 0.3878, 0.9217, 0.0, 0.7071, 0.7071, -1.232e-10, 0.3878, 0.9217, 0.0, 0.1987, 0.9801, 0.0, 0.3879, 0.9217, 0.0, 0.1987, 0.9801, 0.0, 0.1987, 0.9801, 0.0, 0.3879, 0.9217, 0.0, 0.7071, 0.7071, 0.0, 0.7071, 0.7071, 0.0, 0.9203, 0.3911, 0.0, 0.9203, 0.3911, 0.0, 0.7071, 0.7071, 0.0, 0.9203, 0.3911, 0.0, 0.9203, 0.3911, 0.0, 0.9203, 0.3911, 0.0, 0.978, 0.2086, 0.0, 0.9203, 0.3911, 0.0, 0.978, 0.2086, 0.0, 0.978, 0.2086, -1.241e-07, -0.9189, -0.3946, 0.0, -0.9758, -0.2187, 0.0, -0.9758, -0.2187, -1.463e-06, -0.9166, -0.3998, -1.241e-07, -0.9189, -0.3946, 0.0, -0.9758, -0.2187, -1.241e-07, -0.9189, -0.3946, -1.463e-06, -0.9166, -0.3998, 0.000182, -0.7071, -0.7071, 0.0003352, -0.8172, -0.5764, -1.241e-07, -0.9189, -0.3946, 0.000182, -0.7071, -0.7071, 0.0003346, -0.5764, -0.8172, 0.0, -0.7071, -0.7071, 0.0, -0.3934, -0.9194, 1.622e-07, -0.3878, -0.9217, 0.0003346, -0.5764, -0.8172, 0.0, -0.3934, -0.9194, 1.622e-07, -0.3878, -0.9217, 0.0, -0.3934, -0.9194, 0.0, -0.1982, -0.9802, 0.0, -0.1982, -0.9802, 1.622e-07, -0.3878, -0.9217, 0.0, -0.1982, -0.9802, 0.0, 0.0, -1.0, 0.0, 0.0, -1.0, 0.0, 0.0, -1.0, 0.0, 0.0, -1.0, 0.0, 0.0, -1.0, 0.0, 0.0, -1.0, -0.725, -0.6888, 5.457e-09, -0.7249, -0.6888, 1.577e-07, -0.7249, -0.6888, 1.523e-07, -0.725, -0.6888, 0.0, -0.725, -0.6888, 5.457e-09, -0.7249, -0.6888, 1.523e-07, -0.586, -0.5596, -0.586, -0.586, -0.5596, -0.586, -0.586, -0.5596, -0.586, -0.5887, -0.554, 0.5887, -0.5887, -0.554, 0.5887, -0.5887, -0.554, 0.5887, 1.449e-06, -0.9954, -0.09549, 0.0, -1.0, 0.0, 0.0, -1.0, 0.0, -7.463e-08, -1.0, 0.0, -7.944e-08, -1.0, 0.0, -1.006e-08, -1.0, 0.0, -2.488e-08, -1.0, 0.0, -7.463e-08, -1.0, 0.0, -1.006e-08, -1.0, 0.0, -9.29e-07, -1.0, 0.0, -7.463e-08, -1.0, 0.0, -2.488e-08, -1.0, 0.0, -2.012e-06, -1.0, 0.0, -9.29e-07, -1.0, 0.0, -2.488e-08, -1.0, 0.0, -0.725, 2.729e-09, -0.6888, -0.725, 0.0, -0.6888, -0.725, 7.613e-08, -0.6888, -0.725, 7.887e-08, -0.6888, -0.725, 2.729e-09, -0.6888, -0.725, 7.613e-08, -0.6888, -0.586, -0.586, -0.5596, -0.586, -0.586, -0.5596, -0.586, -0.586, -0.5596, -0.5887, 0.5887, -0.554, -0.5887, 0.5887, -0.554, -0.5887, 0.5887, -0.554, 0.0, 0.0, -1.0, 0.0, 0.0, -1.0, 0.0, 0.0, -1.0, 0.0, 0.0, -1.0, 0.0, 0.0, -1.0, 0.0, 0.0, -1.0, -1.202e-06, 1.754e-07, -1.0, -3.812e-07, 1.24e-07, -1.0, 8.453e-08, 1.862e-07, -1.0, 4.015e-06, 4.757e-07, -1.0, -1.202e-06, 1.754e-07, -1.0, 8.453e-08, 1.862e-07, -1.0, 8.453e-08, 1.862e-07, -1.0, -3.812e-07, 1.24e-07, -1.0, 2.255e-08, 1.943e-07, -1.0, 0.0, 2.087e-07, -1.0, 8.453e-08, 1.862e-07, -1.0, 2.255e-08, 1.943e-07, -1.0, -0.3713, -0.9067, -0.2, -0.3774, -0.8517, -0.3636, -0.3773, -0.8518, -0.3634, -0.3713, -0.9067, -0.2, -0.3713, -0.9067, -0.2, -0.3773, -0.8518, -0.3634, -0.3773, -0.8518, -0.3634, -0.3774, -0.8517, -0.3636, -0.3731, -0.7587, -0.5341, -0.3774, -0.8517, -0.3636, -0.373, -0.7595, -0.5329, -0.3731, -0.7587, -0.5341, -0.8266, -0.55, -0.1196, -0.8316, -0.5111, -0.2172, -0.9449, -0.3013, -0.1278, -0.9444, -0.3214, -0.06992, -0.8266, -0.55, -0.1196, -0.9449, -0.3013, -0.1278, -0.9449, -0.3013, -0.1278, -0.8316, -0.5111, -0.2172, -0.828, -0.4592, -0.3218, -0.8316, -0.5111, -0.2172, -0.8279, -0.4603, -0.3205, -0.828, -0.4592, -0.3218, -0.9444, -0.3214, -0.0699, -0.9449, -0.3013, -0.1278, -0.917, 0.3673, 0.1556, -0.9127, 0.3995, 0.08632, -0.9444, -0.3214, -0.0699, -0.917, 0.3673, 0.1556, -0.917, 0.3673, 0.1556, -0.9449, -0.3013, -0.1278, -1.0, 1.788e-06, 0.0, -0.9449, -0.3013, -0.1278, -1.0, 2.246e-06, 0.0, -1.0, 1.788e-06, 0.0, -0.8316, 0.5114, 0.2165, -0.8266, 0.55, 0.1189, -0.9127, 0.3994, 0.08631, -0.917, 0.3673, 0.1556, -0.8316, 0.5114, 0.2165, -0.9127, 0.3994, 0.08631, -0.8279, 0.4598, 0.3211, -0.8316, 0.5114, 0.2165, -0.917, 0.3673, 0.1556, -0.8278, 0.4608, 0.3199, -0.8279, 0.4598, 0.3211, -0.917, 0.3673, 0.1556, -0.3775, 0.8531, 0.3601, -0.3713, 0.9079, 0.1946, -0.3715, 0.9077, 0.1949, -0.3775, 0.8531, 0.3602, -0.3775, 0.8531, 0.3601, -0.3715, 0.9077, 0.1949, -0.3727, 0.7622, 0.5292, -0.3775, 0.8531, 0.3601, -0.3775, 0.8531, 0.3602, -0.3727, 0.7628, 0.5284, -0.3727, 0.7622, 0.5292, -0.3775, 0.8531, 0.3602, -2.695e-10, 0.9215, 0.3883, 0.0, 0.9215, 0.3884, 0.0, 0.978, 0.2086, 0.0, 0.978, 0.2086, -2.695e-10, 0.9215, 0.3883, 0.0, 0.978, 0.2086, -0.0001727, 0.8229, 0.5682, 0.0, 0.9215, 0.3884, -2.695e-10, 0.9215, 0.3883, 5.522e-07, 0.8224, 0.5689, -0.0001727, 0.8229, 0.5682, -2.695e-10, 0.9215, 0.3883, 0.0, -0.9758, -0.2187, 0.0, -0.9188, -0.3947, 6.273e-07, -0.9189, -0.3944, 0.0, -0.9758, -0.2187, 0.0, -0.9758, -0.2187, 6.273e-07, -0.9189, -0.3944, 6.273e-07, -0.9189, -0.3944, 0.0, -0.9188, -0.3947, 0.0, -0.8162, -0.5777, 0.0, -0.9188, -0.3947, 0.0003365, -0.8172, -0.5764, 0.0, -0.8162, -0.5777, 1.309e-07, -0.3875, -0.9219, 0.0, -0.3878, -0.9217, 0.0, -0.1982, -0.9802, 0.0, -0.1982, -0.9802, 1.309e-07, -0.3875, -0.9219, 0.0, -0.1982, -0.9802, 0.0003365, -0.5764, -0.8172, 0.0, -0.3878, -0.9217, 1.309e-07, -0.3875, -0.9219, -9.743e-10, -0.5777, -0.8162, 0.0003365, -0.5764, -0.8172, 1.309e-07, -0.3875, -0.9219, 0.0, 0.1987, 0.9801, 4.501e-07, 0.3851, 0.9229, 0.0, 0.385, 0.9229, 0.0, 0.1987, 0.9801, 0.0, 0.1987, 0.9801, 0.0, 0.385, 0.9229, 0.0, 0.385, 0.9229, 4.501e-07, 0.3851, 0.9229, 5.496e-07, 0.5689, 0.8224, 4.501e-07, 0.3851, 0.9229, -0.0001727, 0.5682, 0.8229, 5.496e-07, 0.5689, 0.8224, -0.3713, 0.1845, 0.91, -0.3779, 0.357, 0.8543, -0.3779, 0.3565, 0.8545, -0.3714, 0.1844, 0.91, -0.3713, 0.1845, 0.91, -0.3779, 0.3565, 0.8545, -0.3779, 0.3565, 0.8545, -0.3779, 0.357, 0.8543, -0.3727, 0.5284, 0.7628, -0.3779, 0.357, 0.8543, -0.3727, 0.5292, 0.7622, -0.3727, 0.5284, 0.7628, -0.8267, 0.1117, 0.5515, -0.832, 0.2142, 0.5118, -0.9168, 0.1539, 0.3686, -0.9135, 0.08079, 0.3988, -0.8267, 0.1117, 0.5515, -0.9168, 0.1539, 0.3686, -0.9168, 0.1539, 0.3686, -0.832, 0.2142, 0.5118, -0.8278, 0.3199, 0.4608, -0.832, 0.2142, 0.5118, -0.8279, 0.3211, 0.4598, -0.8278, 0.3199, 0.4608, -0.9455, -0.1259, -0.3004, -0.9436, -0.06571, -0.3244, -0.9135, 0.08079, 0.3988, -0.9168, 0.1539, 0.3686, -0.9455, -0.1259, -0.3004, -0.9135, 0.08079, 0.3988, -1.0, 2.831e-08, 0.0, -0.9455, -0.1259, -0.3004, -0.9168, 0.1539, 0.3686, -1.0, 0.0, 0.0, -1.0, 2.831e-08, 0.0, -0.9168, 0.1539, 0.3686, -0.8319, -0.2141, -0.5119, -0.8267, -0.1117, -0.5515, -0.9436, -0.0657, -0.3244, -0.9455, -0.1259, -0.3003, -0.8319, -0.2141, -0.5119, -0.9436, -0.0657, -0.3244, -0.8279, -0.3205, -0.4603, -0.8319, -0.2141, -0.5119, -0.9455, -0.1259, -0.3003, -0.828, -0.3218, -0.4592, -0.8279, -0.3205, -0.4603, -0.9455, -0.1259, -0.3003, -0.3779, -0.3579, -0.8539, -0.3714, -0.184, -0.9101, -0.3713, -0.1842, -0.9101, -0.3779, -0.3579, -0.8539, -0.3779, -0.3579, -0.8539, -0.3713, -0.1842, -0.9101, -0.373, -0.5329, -0.7595, -0.3779, -0.3579, -0.8539, -0.3779, -0.3579, -0.8539, -0.3731, -0.5341, -0.7587, -0.373, -0.5329, -0.7595, -0.3779, -0.3579, -0.8539, 0.0, -1.0, 0.0, 0.0, -1.0, 0.0, 0.0, -1.0, 0.0, 0.0, -1.0, 0.0, 0.0, -1.0, 0.0, 0.0, -1.0, 0.0, 0.0, -1.0, 0.0, 4.797e-05, -1.0, -4.371e-08, 0.0, -1.0, 0.0, 4.797e-05, -1.0, -4.371e-08, 4.797e-05, -1.0, 4.371e-08, 0.0, -1.0, 0.0, 0.0, 2.087e-07, -1.0, 0.0, 2.087e-07, -1.0, 0.0, 2.087e-07, -1.0, 0.0, 2.087e-07, -1.0, 0.0, 2.087e-07, -1.0, 0.0, 2.087e-07, -1.0, 0.0, 2.087e-07, -1.0, 0.0, 2.087e-07, -1.0, 0.0, 2.087e-07, -1.0, 0.0, 2.087e-07, -1.0, 0.0, 2.087e-07, -1.0, 0.0, 2.087e-07, -1.0, 0.0, 2.087e-07, -1.0, 0.0, 2.087e-07, -1.0, 0.0, 2.087e-07, -1.0, 0.0, 2.087e-07, -1.0, 0.0, 2.087e-07, -1.0, 0.0, 2.087e-07, -1.0, 0.0003367, -0.8172, -0.5764, 0.0003469, -0.5765, -0.8171, 0.0, -0.5777, -0.8162, -7.372e-09, -0.8162, -0.5777, 0.0003367, -0.8172, -0.5764, 0.0, -0.5777, -0.8162, 0.0003469, -0.5765, -0.8171, 0.0003367, -0.8172, -0.5764, 0.0001878, -0.7071, -0.7071, -0.3731, -0.5341, -0.7587, -0.3731, -0.7587, -0.5341, -0.373, -0.7595, -0.5329, -0.373, -0.5329, -0.7595, -0.3731, -0.5341, -0.7587, -0.373, -0.7595, -0.5329, -0.828, -0.3218, -0.4592, -0.828, -0.4592, -0.3218, -0.8279, -0.4603, -0.3205, -0.8279, -0.3205, -0.4603, -0.828, -0.3218, -0.4592, -0.8279, -0.4603, -0.3205, -0.8278, 0.4608, 0.32, -0.8278, 0.32, 0.4608, -0.8279, 0.3211, 0.4598, -0.8279, 0.4598, 0.3211, -0.8278, 0.4608, 0.32, -0.8279, 0.3211, 0.4598, -0.3727, 0.5292, 0.7622, -0.3727, 0.7622, 0.5292, -0.3727, 0.7628, 0.5284, -0.3727, 0.5284, 0.7628, -0.3727, 0.5292, 0.7622, -0.3727, 0.7628, 0.5284, -0.000164, 0.5682, 0.8229, -0.0001641, 0.8229, 0.5682, 8.564e-06, 0.8224, 0.5689, 8.605e-06, 0.5689, 0.8224, -0.000164, 0.5682, 0.8229, 8.564e-06, 0.8224, 0.5689, -1.0, 8.561e-07, 0.0, -1.0, 4.986e-06, 0.0, -1.0, -8.561e-07, 0.0, -1.0, -4.986e-06, 0.0, -1.0, 8.561e-07, 0.0, -1.0, -8.561e-07, 0.0])] * 3)])
me_untitled_039 = bpy.data.meshes.new('Untitled.039')
me_untitled_039.from_pydata([(0.465, -1.5, 0.535), (0.465, -1.5, 1.465), (0.5, -1.463, 1.465), (0.5, -1.463, 0.5348), (-0.465, -1.463, 0.4998), (-0.465, -1.5, 0.535), (0.465, -1.5, 0.535), (0.465, -1.463, 0.4998), (0.0, -1.5, 1.0), (0.465, -1.5, 1.465), (-0.465, -1.5, 1.465), (0.465, -1.5, 1.465), (-0.465, -1.5, 1.465), (-0.465, -1.463, 1.5), (0.465, -1.463, 1.5), (0.5, -1.463, 0.5348), (0.465, -1.463, 0.4998), (0.465, -1.5, 0.535), (0.465, -1.5, 1.465), (0.465, -1.463, 1.5), (0.5, -1.463, 1.465), (0.5, -1.463, 1.5), (1.431, -1.463, 1.12), (1.431, -1.463, 0.8796), (0.5, -1.463, 0.4998), (1.49, -1.463, 0.9684), (1.49, -1.463, 1.031), (0.01987, -1.463, 0.4998), (-0.01987, -1.463, 0.4998), (1.431, -0.9663, 0.779), (1.431, -0.5272, 0.4827), (0.5, -0.7958, 0.2141), (0.5, -1.115, 0.4294), (1.431, -1.463, 0.8796), (0.5, -1.463, 0.4998), (0.5, -0.5804, -0.105), (1.431, -0.2309, 0.04356), (0.5, -0.5002, -0.4632), (1.431, -0.1204, -0.4632), (0.465, -0.465, -0.5), (0.5, -0.4652, -0.4632), (0.5, 0.4647, -0.4632), (0.465, 0.465, -0.5), (-0.465, -0.465, -0.5), (-0.465, -0.5002, -0.4632), (0.465, -0.5002, -0.4632), (0.465, -0.465, -0.5), (-0.465, 0.4997, -0.4632), (-0.465, 0.465, -0.5), (0.465, 0.465, -0.5), (0.465, 0.4997, -0.4632), (0.5, -0.4652, -0.4632), (0.465, -0.465, -0.5), (0.465, -0.5002, -0.4632), (0.465, 0.465, -0.5), (0.5, 0.4647, -0.4632), (0.465, 0.4997, -0.4632), (0.01987, -0.7237, 1.35), (-0.01987, -0.7237, 1.35), (-0.01987, -0.1088, 0.9348), (0.01987, -0.08867, 0.9212), (0.01987, -1.463, 1.5), (-0.01987, -1.463, 1.5), (-0.01987, -0.07509, 0.901), (-0.01987, 0.3399, 0.2861), (0.01987, 0.3399, 0.2861), (-0.01987, 0.4997, -0.4632), (0.01987, 0.4997, -0.4632), (1.431, -0.1204, -0.4632), (1.49, -0.03158, -0.4632), (1.49, 0.03107, -0.4632), (1.431, 0.1199, -0.4632), (0.5, 0.4997, -0.4632), (0.5, -0.5002, -0.4632), (1.431, -0.3573, 0.6526), (1.431, -0.8723, 1.0), (0.5, -0.7237, 1.35), (0.5, -0.08867, 0.9212), (0.5, -1.463, 1.5), (1.431, -1.463, 1.12), (1.431, -0.009701, 0.1375), (0.5, 0.3399, 0.2861), (1.431, 0.1199, -0.4632), (0.5, 0.4997, -0.4632), (0.5, -1.115, 0.4294), (0.5, -0.7958, 0.2141), (0.01987, -0.7958, 0.2141), (0.01987, -1.115, 0.4294), (0.01987, -1.463, 0.4998), (0.5, -1.463, 0.4998), (0.01987, -0.5804, -0.105), (0.5, -0.5804, -0.105), (0.01987, -0.5002, -0.4632), (0.5, -0.5002, -0.4632), (1.49, -0.9071, 0.9184), (1.49, -0.4201, 0.5898), (1.49, -0.4644, 0.5455), (1.49, -0.9316, 0.8607), (1.49, -1.463, 1.031), (1.49, -1.463, 0.9684), (1.49, -0.1491, 0.0783), (1.49, -0.09145, 0.1028), (1.49, -0.03158, -0.4632), (1.49, 0.03107, -0.4632), (1.49, -0.9316, 0.8607), (1.49, -0.4644, 0.5455), (1.431, -0.5272, 0.4827), (1.431, -0.9663, 0.779), (1.49, -1.463, 0.9684), (1.431, -1.463, 0.8796), (1.431, -0.2309, 0.04356), (1.49, -0.1491, 0.0783), (1.431, -0.1204, -0.4632), (1.49, -0.03158, -0.4632), (1.49, -0.4201, 0.5898), (1.49, -0.9071, 0.9184), (1.431, -0.8723, 1.0), (1.431, -0.3573, 0.6526), (1.431, -1.463, 1.12), (1.49, -1.463, 1.031), (1.49, -0.09145, 0.1028), (1.431, -0.009701, 0.1375), (1.49, 0.03107, -0.4632), (1.431, 0.1199, -0.4632), (0.5, -0.08867, 0.9212), (0.5, -0.7237, 1.35), (0.01987, -0.7237, 1.35), (0.01987, -0.08867, 0.9212), (0.01987, -1.463, 1.5), (0.5, -1.463, 1.5), (0.5, 0.3399, 0.2861), (0.01987, 0.3399, 0.2861), (0.01987, 0.4997, -0.4632), (0.5, 0.4997, -0.4632), (0.01987, -0.5002, -0.4632), (-0.01987, -0.5002, -0.4632), (-0.01987, -0.5804, -0.105), (0.01987, -0.5804, -0.105), (0.01987, -0.7958, 0.2141), (-0.01987, -0.7822, 0.1939), (0.01987, -1.115, 0.4294), (-0.01987, -0.8159, 0.2277), (-0.01987, -1.115, 0.4294), (0.01987, -1.463, 0.4998), (-0.01987, -1.463, 0.4998), (-0.465, -0.465, -0.5), (0.465, -0.465, -0.5), (0.0, 0.0, -0.5), (0.465, 0.465, -0.5), (-0.465, -1.5, 0.535), (-0.5, -1.463, 0.5348), (-0.5, -1.463, 1.465), (-0.465, -1.5, 1.465), (-0.5, -1.463, 0.5348), (-0.465, -1.5, 0.535), (-0.465, -1.463, 0.4998), (-0.465, -1.5, 1.465), (-0.5, -1.463, 1.465), (-0.465, -1.463, 1.5), (-0.465, -1.5, 1.465), (0.0, -1.5, 1.0), (-0.465, -1.5, 0.535), (-0.5, -1.463, 1.5), (-0.5, -1.463, 0.4998), (-1.431, -1.463, 0.8796), (-1.431, -1.463, 1.12), (-1.49, -1.463, 0.9684), (-1.49, -1.463, 1.031), (-0.465, -0.465, -0.5), (-0.465, 0.465, -0.5), (-0.5, 0.4647, -0.4632), (-0.5, -0.4652, -0.4632), (-0.5, -0.4652, -0.4632), (-0.465, -0.5002, -0.4632), (-0.465, -0.465, -0.5), (-0.465, 0.465, -0.5), (-0.465, 0.4997, -0.4632), (-0.5, 0.4647, -0.4632), (-0.465, 0.465, -0.5), (0.0, 0.0, -0.5), (0.465, 0.465, -0.5), (-0.465, -0.465, -0.5), (-1.431, -0.1204, -0.4632), (-1.431, 0.1199, -0.4632), (-1.49, 0.03107, -0.4632), (-1.49, -0.03158, -0.4632), (-0.5, 0.4997, -0.4632), (-0.5, -0.5002, -0.4632), (-1.431, -0.2309, 0.04356), (-0.5, -0.5804, -0.105), (-0.5, -0.5002, -0.4632), (-1.431, -0.1204, -0.4632), (-1.431, -0.5136, 0.4625), (-0.5, -0.7822, 0.1939), (-1.49, -0.1491, 0.0783), (-1.431, -0.2309, 0.04356), (-1.431, -0.1204, -0.4632), (-1.49, -0.03158, -0.4632), (-1.49, -0.4508, 0.5253), (-1.431, -0.5136, 0.4625), (-1.49, -0.09145, 0.1028), (-1.49, -0.1491, 0.0783), (-1.49, -0.03158, -0.4632), (-1.49, 0.03107, -0.4632), (-1.49, -0.4065, 0.5697), (-1.49, -0.4508, 0.5253), (-1.49, 0.03107, -0.4632), (-1.431, 0.1199, -0.4632), (-1.431, -0.009701, 0.1375), (-1.49, -0.09145, 0.1028), (-1.431, -0.3437, 0.6325), (-1.49, -0.4065, 0.5697), (-1.431, 0.1199, -0.4632), (-0.5, 0.4997, -0.4632), (-0.5, 0.3399, 0.2861), (-1.431, -0.009701, 0.1375), (-0.5, -0.07509, 0.901), (-1.431, -0.3437, 0.6325), (-0.01987, 0.4997, -0.4632), (-0.01987, 0.3399, 0.2861), (-0.5, 0.3399, 0.2861), (-0.5, 0.4997, -0.4632), (-0.01987, -0.07509, 0.901), (-0.5, -0.07509, 0.901), (-0.5, -0.5804, -0.105), (-0.01987, -0.5804, -0.105), (-0.01987, -0.5002, -0.4632), (-0.5, -0.5002, -0.4632), (-0.5, -0.7822, 0.1939), (-0.01987, -0.7822, 0.1939), (-0.01987, -1.463, 0.4998), (-0.01987, -1.115, 0.4294), (-0.5, -1.115, 0.4294), (-0.5, -1.463, 0.4998), (-0.01987, -0.8159, 0.2277), (-0.5, -0.8159, 0.2277), (-0.5, -0.7237, 1.35), (-0.01987, -0.7237, 1.35), (-0.01987, -1.463, 1.5), (-0.5, -1.463, 1.5), (-0.5, -0.1088, 0.9348), (-0.01987, -0.1088, 0.9348), (-1.431, -0.8723, 1.0), (-0.5, -0.7237, 1.35), (-0.5, -1.463, 1.5), (-1.431, -1.463, 1.12), (-1.431, -0.3774, 0.6662), (-0.5, -0.1088, 0.9348), (-1.49, -0.9071, 0.9184), (-1.431, -0.8723, 1.0), (-1.431, -1.463, 1.12), (-1.49, -1.463, 1.031), (-1.49, -0.4402, 0.6034), (-1.431, -0.3774, 0.6662), (-1.49, -1.463, 1.031), (-1.49, -1.463, 0.9684), (-1.49, -0.9316, 0.8607), (-1.49, -0.9071, 0.9184), (-1.49, -0.4845, 0.5591), (-1.49, -0.4402, 0.6034), (-1.49, -1.463, 0.9684), (-1.431, -1.463, 0.8796), (-1.431, -0.9663, 0.779), (-1.49, -0.9316, 0.8607), (-1.431, -0.5473, 0.4963), (-1.49, -0.4845, 0.5591), (-1.431, -1.463, 0.8796), (-0.5, -1.463, 0.4998), (-0.5, -1.115, 0.4294), (-1.431, -0.9663, 0.779), (-0.5, -0.8159, 0.2277), (-1.431, -0.5473, 0.4963), (-0.01987, -1.463, 0.4998), (-0.5, -1.463, 0.4998), (0.5, -1.463, 1.5), (-0.5, -1.463, 1.5), (0.01987, -1.463, 1.5), (-0.01987, -1.463, 1.5), (0.01987, -0.5002, -0.4632), (0.5, -0.5002, -0.4632), (0.5, 0.4997, -0.4632), (0.01987, 0.4997, -0.4632), (-0.01987, -0.5002, -0.4632), (-0.01987, 0.4997, -0.4632), (-0.5, -0.5002, -0.4632), (-0.5, 0.4997, -0.4632), (-0.5, -0.8159, 0.2277), (-0.01987, -0.8159, 0.2277), (-0.01987, -0.7822, 0.1939), (-0.5, -0.7822, 0.1939), (0.01987, -0.7958, 0.2141), (-0.5, -0.7822, 0.1939), (-1.431, -0.5136, 0.4625), (-1.431, -0.5473, 0.4963), (-0.5, -0.8159, 0.2277), (-1.431, -0.5136, 0.4625), (-1.49, -0.4508, 0.5253), (-1.49, -0.4845, 0.5591), (-1.431, -0.5473, 0.4963), (-1.431, -0.3774, 0.6662), (-1.49, -0.4402, 0.6034), (-1.49, -0.4065, 0.5697), (-1.431, -0.3437, 0.6325), (-1.431, -0.3437, 0.6325), (-0.5, -0.07509, 0.901), (-0.5, -0.1088, 0.9348), (-1.431, -0.3774, 0.6662), (-0.5, -0.07509, 0.901), (-0.01987, -0.07509, 0.901), (-0.01987, -0.1088, 0.9348), (-0.5, -0.1088, 0.9348), (-1.49, -0.4508, 0.5253), (-1.49, -0.4065, 0.5697), (-1.49, -0.4402, 0.6034), (-1.49, -0.4845, 0.5591)], [], [(2, 1, 0), (3, 2, 0), (6, 5, 4), (7, 6, 4), (5, 6, 8), (8, 6, 9), (9, 10, 8), (13, 12, 11), (14, 13, 11), (17, 16, 15), (20, 19, 18), (23, 22, 21), (24, 23, 21), (23, 25, 22), (25, 26, 22), (27, 24, 21), (21, 28, 27), (31, 30, 29), (32, 31, 29), (32, 29, 33), (34, 32, 33), (31, 35, 30), (35, 36, 30), (35, 37, 36), (37, 38, 36), (41, 40, 39), (42, 41, 39), (45, 44, 43), (46, 45, 43), (49, 48, 47), (50, 49, 47), (53, 52, 51), (56, 55, 54), (59, 58, 57), (60, 59, 57), (57, 58, 61), (58, 62, 61), (59, 60, 63), (64, 63, 60), (65, 64, 60), (66, 64, 65), (67, 66, 65), (70, 69, 68), (71, 70, 68), (71, 68, 72), (68, 73, 72), (76, 75, 74), (77, 76, 74), (76, 78, 75), (78, 79, 75), (77, 74, 80), (81, 77, 80), (81, 80, 82), (83, 81, 82), (86, 85, 84), (87, 86, 84), (87, 84, 88), (84, 89, 88), (86, 90, 85), (90, 91, 85), (90, 92, 91), (92, 93, 91), (96, 95, 94), (97, 96, 94), (97, 94, 98), (99, 97, 98), (96, 100, 95), (100, 101, 95), (100, 102, 101), (102, 103, 101), (106, 105, 104), (107, 106, 104), (107, 104, 108), (109, 107, 108), (106, 110, 105), (110, 111, 105), (110, 112, 111), (112, 113, 111), (116, 115, 114), (117, 116, 114), (116, 118, 115), (118, 119, 115), (117, 114, 120), (121, 117, 120), (121, 120, 122), (123, 121, 122), (126, 125, 124), (127, 126, 124), (126, 128, 125), (128, 129, 125), (127, 124, 130), (131, 127, 130), (131, 130, 132), (130, 133, 132), (136, 135, 134), (137, 136, 134), (136, 137, 138), (139, 136, 138), (141, 138, 140), (142, 141, 140), (142, 140, 143), (144, 142, 143), (147, 146, 145), (148, 146, 147), (151, 150, 149), (152, 151, 149), (155, 154, 153), (158, 157, 156), (161, 160, 159), (164, 163, 162), (165, 164, 162), (166, 164, 165), (167, 166, 165), (170, 169, 168), (171, 170, 168), (174, 173, 172), (177, 176, 175), (180, 179, 178), (179, 181, 178), (184, 183, 182), (185, 184, 182), (182, 183, 186), (187, 182, 186), (190, 189, 188), (191, 190, 188), (188, 189, 192), (189, 193, 192), (196, 195, 194), (197, 196, 194), (194, 195, 198), (195, 199, 198), (202, 201, 200), (203, 202, 200), (200, 201, 204), (201, 205, 204), (208, 207, 206), (209, 208, 206), (210, 208, 209), (211, 210, 209), (214, 213, 212), (215, 214, 212), (216, 214, 215), (217, 216, 215), (220, 219, 218), (221, 220, 218), (222, 219, 220), (223, 222, 220), (226, 225, 224), (227, 226, 224), (224, 225, 228), (225, 229, 228), (232, 231, 230), (233, 232, 230), (234, 231, 232), (235, 234, 232), (238, 237, 236), (239, 238, 236), (236, 237, 240), (237, 241, 240), (244, 243, 242), (245, 244, 242), (242, 243, 246), (243, 247, 246), (250, 249, 248), (251, 250, 248), (248, 249, 252), (249, 253, 252), (256, 255, 254), (257, 256, 254), (258, 256, 257), (259, 258, 257), (262, 261, 260), (263, 262, 260), (264, 262, 263), (265, 264, 263), (268, 267, 266), (269, 268, 266), (270, 268, 269), (271, 270, 269), (274, 273, 272), (274, 275, 273), (274, 276, 275), (276, 277, 275), (280, 279, 278), (278, 281, 280), (278, 282, 281), (282, 283, 281), (282, 284, 283), (284, 285, 283), (288, 287, 286), (289, 288, 286), (287, 288, 290), (293, 292, 291), (294, 293, 291), (297, 296, 295), (298, 297, 295), (301, 300, 299), (302, 301, 299), (305, 304, 303), (306, 305, 303), (309, 308, 307), (310, 309, 307), (313, 312, 311), (314, 313, 311)])
me_untitled_039.polygons.foreach_set('use_smooth', [True] * 204)
_uv = me_untitled_039.uv_layers.new(name='UVMap')
_uv.uv.foreach_set('vector', [0.7651, 0.9198, 0.7651, 0.9201, 0.7572, 0.9201, 0.7572, 0.9198, 0.7651, 0.9198, 0.7572, 0.9201, 0.7572, 0.9201, 0.7572, 0.9201, 0.7569, 0.9201, 0.7569, 0.9201, 0.7572, 0.9201, 0.7569, 0.9201, 0.7572, 0.9201, 0.7572, 0.9201, 0.7611, 0.924, 0.7611, 0.924, 0.7572, 0.9201, 0.7651, 0.9201, 0.7651, 0.9201, 0.7651, 0.9201, 0.7611, 0.924, 0.7654, 0.9201, 0.7651, 0.9201, 0.7651, 0.9201, 0.7654, 0.9201, 0.7654, 0.9201, 0.7651, 0.9201, 0.7572, 0.9201, 0.7569, 0.9201, 0.7572, 0.9198, 0.7651, 0.9198, 0.7654, 0.9201, 0.7651, 0.9201, 0.2366, 0.9021, 0.2378, 0.9021, 0.2398, 0.907, 0.2346, 0.907, 0.2366, 0.9021, 0.2398, 0.907, 0.2366, 0.9021, 0.237, 0.9018, 0.2378, 0.9021, 0.237, 0.9018, 0.2374, 0.9018, 0.2378, 0.9021, 0.2346, 0.9095, 0.2346, 0.907, 0.2398, 0.907, 0.2398, 0.907, 0.2346, 0.9095, 0.2346, 0.9095, 0.248, 0.9095, 0.2529, 0.9095, 0.2529, 0.9133, 0.248, 0.9133, 0.248, 0.9095, 0.2529, 0.9133, 0.248, 0.9133, 0.2529, 0.9133, 0.2529, 0.9171, 0.248, 0.9171, 0.248, 0.9133, 0.2529, 0.9171, 0.248, 0.9095, 0.248, 0.9056, 0.2529, 0.9095, 0.248, 0.9056, 0.2529, 0.9056, 0.2529, 0.9095, 0.248, 0.9056, 0.248, 0.9018, 0.2529, 0.9056, 0.248, 0.9018, 0.2529, 0.9018, 0.2529, 0.9056, 0.7485, 0.9198, 0.7564, 0.9198, 0.7564, 0.9201, 0.7485, 0.921, 0.7485, 0.9198, 0.7564, 0.9201, 0.7567, 0.9201, 0.7567, 0.9201, 0.7564, 0.9211, 0.7564, 0.9201, 0.7567, 0.9201, 0.7564, 0.9211, 0.7485, 0.921, 0.7485, 0.9201, 0.7482, 0.9201, 0.7482, 0.9201, 0.7485, 0.921, 0.7482, 0.9201, 0.7567, 0.9201, 0.7564, 0.9201, 0.7564, 0.9198, 0.7482, 0.9201, 0.7485, 0.9198, 0.7485, 0.921, 0.7581, 0.9211, 0.7581, 0.915, 0.7581, 0.915, 0.7581, 0.9213, 0.7581, 0.9211, 0.7581, 0.915, 0.7581, 0.915, 0.7581, 0.915, 0.7581, 0.9088, 0.7581, 0.915, 0.7581, 0.9088, 0.7581, 0.9088, 0.7581, 0.9211, 0.7581, 0.9213, 0.7581, 0.9215, 0.7581, 0.9275, 0.7581, 0.9215, 0.7581, 0.9213, 0.7581, 0.9275, 0.7581, 0.9275, 0.7581, 0.9213, 0.7581, 0.9337, 0.7581, 0.9275, 0.7581, 0.9275, 0.7581, 0.9337, 0.7581, 0.9337, 0.7581, 0.9275, 0.2425, 0.9018, 0.2428, 0.9018, 0.2433, 0.9021, 0.242, 0.9021, 0.2425, 0.9018, 0.2433, 0.9021, 0.242, 0.9021, 0.2433, 0.9021, 0.24, 0.907, 0.2433, 0.9021, 0.2453, 0.907, 0.24, 0.907, 0.2559, 0.9056, 0.2608, 0.9056, 0.2608, 0.9095, 0.2559, 0.9095, 0.2559, 0.9056, 0.2608, 0.9095, 0.2559, 0.9056, 0.2559, 0.9018, 0.2608, 0.9056, 0.2559, 0.9018, 0.2608, 0.9018, 0.2608, 0.9056, 0.2559, 0.9095, 0.2608, 0.9095, 0.2608, 0.9133, 0.2559, 0.9133, 0.2559, 0.9095, 0.2608, 0.9133, 0.2559, 0.9133, 0.2608, 0.9133, 0.2608, 0.9171, 0.2559, 0.9171, 0.2559, 0.9133, 0.2608, 0.9171, 0.2455, 0.9095, 0.248, 0.9095, 0.248, 0.9133, 0.2455, 0.9133, 0.2455, 0.9095, 0.248, 0.9133, 0.2455, 0.9133, 0.248, 0.9133, 0.2455, 0.9171, 0.248, 0.9133, 0.248, 0.9171, 0.2455, 0.9171, 0.2455, 0.9095, 0.2455, 0.9056, 0.248, 0.9095, 0.2455, 0.9056, 0.248, 0.9056, 0.248, 0.9095, 0.2455, 0.9056, 0.2455, 0.9018, 0.248, 0.9056, 0.2455, 0.9018, 0.248, 0.9018, 0.248, 0.9056, 0.2613, 0.9095, 0.2616, 0.9095, 0.2616, 0.9133, 0.2613, 0.9133, 0.2613, 0.9095, 0.2616, 0.9133, 0.2613, 0.9133, 0.2616, 0.9133, 0.2616, 0.9171, 0.2613, 0.9171, 0.2613, 0.9133, 0.2616, 0.9171, 0.2613, 0.9095, 0.2613, 0.9056, 0.2616, 0.9095, 0.2613, 0.9056, 0.2616, 0.9056, 0.2616, 0.9095, 0.2613, 0.9056, 0.2613, 0.9018, 0.2616, 0.9056, 0.2613, 0.9018, 0.2616, 0.9018, 0.2616, 0.9056, 0.2529, 0.9095, 0.2532, 0.9095, 0.2532, 0.9133, 0.2529, 0.9133, 0.2529, 0.9095, 0.2532, 0.9133, 0.2529, 0.9133, 0.2532, 0.9133, 0.2532, 0.9171, 0.2529, 0.9171, 0.2529, 0.9133, 0.2532, 0.9171, 0.2529, 0.9095, 0.2529, 0.9056, 0.2532, 0.9095, 0.2529, 0.9056, 0.2532, 0.9056, 0.2532, 0.9095, 0.2529, 0.9056, 0.2529, 0.9018, 0.2532, 0.9056, 0.2529, 0.9018, 0.2532, 0.9018, 0.2532, 0.9056, 0.2608, 0.9056, 0.2611, 0.9056, 0.2611, 0.9095, 0.2608, 0.9095, 0.2608, 0.9056, 0.2611, 0.9095, 0.2608, 0.9056, 0.2608, 0.9018, 0.2611, 0.9056, 0.2608, 0.9018, 0.2611, 0.9018, 0.2611, 0.9056, 0.2608, 0.9095, 0.2611, 0.9095, 0.2611, 0.9133, 0.2608, 0.9133, 0.2608, 0.9095, 0.2611, 0.9133, 0.2608, 0.9133, 0.2611, 0.9133, 0.2611, 0.9171, 0.2608, 0.9171, 0.2608, 0.9133, 0.2611, 0.9171, 0.2534, 0.9056, 0.2559, 0.9056, 0.2559, 0.9095, 0.2534, 0.9095, 0.2534, 0.9056, 0.2559, 0.9095, 0.2534, 0.9056, 0.2534, 0.9018, 0.2559, 0.9056, 0.2534, 0.9018, 0.2559, 0.9018, 0.2559, 0.9056, 0.2534, 0.9095, 0.2559, 0.9095, 0.2559, 0.9133, 0.2534, 0.9133, 0.2534, 0.9095, 0.2559, 0.9133, 0.2534, 0.9133, 0.2559, 0.9133, 0.2534, 0.9171, 0.2559, 0.9133, 0.2559, 0.9171, 0.2534, 0.9171, 0.7581, 0.915, 0.7581, 0.9088, 0.7581, 0.9088, 0.7581, 0.915, 0.7581, 0.915, 0.7581, 0.9088, 0.7581, 0.915, 0.7581, 0.915, 0.7581, 0.9213, 0.7581, 0.9209, 0.7581, 0.915, 0.7581, 0.9213, 0.7581, 0.9216, 0.7581, 0.9213, 0.7581, 0.9275, 0.7581, 0.9275, 0.7581, 0.9216, 0.7581, 0.9275, 0.7581, 0.9275, 0.7581, 0.9275, 0.7581, 0.9337, 0.7581, 0.9337, 0.7581, 0.9275, 0.7581, 0.9337, 0.7524, 0.924, 0.7564, 0.9201, 0.7564, 0.9211, 0.7485, 0.921, 0.7564, 0.9201, 0.7524, 0.924, 0.7651, 0.9198, 0.7572, 0.9198, 0.7572, 0.9201, 0.7651, 0.9201, 0.7651, 0.9198, 0.7572, 0.9201, 0.7569, 0.9201, 0.7572, 0.9201, 0.7572, 0.9198, 0.7654, 0.9201, 0.7651, 0.9198, 0.7651, 0.9201, 0.7572, 0.9201, 0.7611, 0.924, 0.7651, 0.9201, 0.2366, 0.9021, 0.2346, 0.907, 0.2398, 0.907, 0.2378, 0.9021, 0.2366, 0.9021, 0.2398, 0.907, 0.237, 0.9018, 0.2366, 0.9021, 0.2378, 0.9021, 0.2374, 0.9018, 0.237, 0.9018, 0.2378, 0.9021, 0.7485, 0.9198, 0.7485, 0.9201, 0.7564, 0.9211, 0.7564, 0.9198, 0.7485, 0.9198, 0.7564, 0.9211, 0.7564, 0.9211, 0.7567, 0.9201, 0.7564, 0.9198, 0.7485, 0.9198, 0.7482, 0.9201, 0.7485, 0.9201, 0.7485, 0.921, 0.7524, 0.924, 0.7485, 0.9201, 0.7524, 0.924, 0.7564, 0.9211, 0.7485, 0.9201, 0.2425, 0.9018, 0.242, 0.9021, 0.2433, 0.9021, 0.2428, 0.9018, 0.2425, 0.9018, 0.2433, 0.9021, 0.2433, 0.9021, 0.242, 0.9021, 0.24, 0.907, 0.2453, 0.907, 0.2433, 0.9021, 0.24, 0.907, 0.248, 0.9018, 0.248, 0.9056, 0.2529, 0.9056, 0.2529, 0.9018, 0.248, 0.9018, 0.2529, 0.9056, 0.2529, 0.9056, 0.248, 0.9056, 0.2529, 0.9093, 0.248, 0.9056, 0.248, 0.9092, 0.2529, 0.9093, 0.2529, 0.9018, 0.2529, 0.9056, 0.2532, 0.9056, 0.2532, 0.9018, 0.2529, 0.9018, 0.2532, 0.9056, 0.2532, 0.9056, 0.2529, 0.9056, 0.2532, 0.9093, 0.2529, 0.9056, 0.2529, 0.9093, 0.2532, 0.9093, 0.2613, 0.9018, 0.2613, 0.9056, 0.2616, 0.9056, 0.2616, 0.9018, 0.2613, 0.9018, 0.2616, 0.9056, 0.2616, 0.9056, 0.2613, 0.9056, 0.2616, 0.9093, 0.2613, 0.9056, 0.2613, 0.9093, 0.2616, 0.9093, 0.2608, 0.9133, 0.2608, 0.9171, 0.2611, 0.9171, 0.2611, 0.9133, 0.2608, 0.9133, 0.2611, 0.9171, 0.2608, 0.9096, 0.2608, 0.9133, 0.2611, 0.9133, 0.2611, 0.9096, 0.2608, 0.9096, 0.2611, 0.9133, 0.2559, 0.9133, 0.2559, 0.9171, 0.2608, 0.9171, 0.2608, 0.9133, 0.2559, 0.9133, 0.2608, 0.9171, 0.2559, 0.9096, 0.2559, 0.9133, 0.2608, 0.9133, 0.2608, 0.9096, 0.2559, 0.9096, 0.2608, 0.9133, 0.2559, 0.9133, 0.2534, 0.9133, 0.2534, 0.9171, 0.2559, 0.9171, 0.2559, 0.9133, 0.2534, 0.9171, 0.2534, 0.9096, 0.2534, 0.9133, 0.2559, 0.9133, 0.2559, 0.9096, 0.2534, 0.9096, 0.2559, 0.9133, 0.2455, 0.9018, 0.2455, 0.9056, 0.248, 0.9056, 0.248, 0.9018, 0.2455, 0.9018, 0.248, 0.9056, 0.248, 0.9056, 0.2455, 0.9056, 0.248, 0.9092, 0.2455, 0.9056, 0.2455, 0.9092, 0.248, 0.9092, 0.248, 0.9133, 0.2455, 0.9133, 0.2455, 0.9171, 0.248, 0.9171, 0.248, 0.9133, 0.2455, 0.9171, 0.2455, 0.9097, 0.2455, 0.9133, 0.248, 0.9133, 0.248, 0.9097, 0.2455, 0.9097, 0.248, 0.9133, 0.2534, 0.9018, 0.2534, 0.9056, 0.2559, 0.9056, 0.2559, 0.9018, 0.2534, 0.9018, 0.2559, 0.9056, 0.2559, 0.9056, 0.2534, 0.9056, 0.2559, 0.9093, 0.2534, 0.9056, 0.2534, 0.9093, 0.2559, 0.9093, 0.2559, 0.9018, 0.2559, 0.9056, 0.2608, 0.9056, 0.2608, 0.9018, 0.2559, 0.9018, 0.2608, 0.9056, 0.2608, 0.9056, 0.2559, 0.9056, 0.2608, 0.9093, 0.2559, 0.9056, 0.2559, 0.9093, 0.2608, 0.9093, 0.2608, 0.9018, 0.2608, 0.9056, 0.2611, 0.9056, 0.2611, 0.9018, 0.2608, 0.9018, 0.2611, 0.9056, 0.2611, 0.9056, 0.2608, 0.9056, 0.2611, 0.9093, 0.2608, 0.9056, 0.2608, 0.9093, 0.2611, 0.9093, 0.2613, 0.9133, 0.2613, 0.9171, 0.2616, 0.9171, 0.2616, 0.9133, 0.2613, 0.9133, 0.2616, 0.9171, 0.2613, 0.9096, 0.2613, 0.9133, 0.2616, 0.9133, 0.2616, 0.9096, 0.2613, 0.9096, 0.2616, 0.9133, 0.2529, 0.9133, 0.2529, 0.9171, 0.2532, 0.9171, 0.2532, 0.9133, 0.2529, 0.9133, 0.2532, 0.9171, 0.2529, 0.9096, 0.2529, 0.9133, 0.2532, 0.9133, 0.2532, 0.9096, 0.2529, 0.9096, 0.2532, 0.9133, 0.248, 0.9133, 0.248, 0.9171, 0.2529, 0.9171, 0.2529, 0.9133, 0.248, 0.9133, 0.2529, 0.9171, 0.248, 0.9097, 0.248, 0.9133, 0.2529, 0.9133, 0.2529, 0.9096, 0.248, 0.9097, 0.2529, 0.9133, 0.2398, 0.907, 0.2346, 0.907, 0.2346, 0.9095, 0.2398, 0.907, 0.2398, 0.907, 0.2346, 0.907, 0.2398, 0.907, 0.2398, 0.9095, 0.2398, 0.907, 0.2398, 0.9095, 0.2398, 0.9095, 0.2398, 0.907, 0.7581, 0.921, 0.7581, 0.921, 0.7581, 0.9236, 0.7581, 0.9236, 0.7581, 0.9236, 0.7581, 0.921, 0.7581, 0.9236, 0.7581, 0.9236, 0.7581, 0.9236, 0.7581, 0.9236, 0.7581, 0.9236, 0.7581, 0.9236, 0.7581, 0.9236, 0.7581, 0.921, 0.7581, 0.9236, 0.7581, 0.921, 0.7581, 0.921, 0.7581, 0.9236, 0.7581, 0.9233, 0.7581, 0.9238, 0.7581, 0.9238, 0.7581, 0.9233, 0.7581, 0.9233, 0.7581, 0.9238, 0.7581, 0.9238, 0.7581, 0.9233, 0.7581, 0.9235, 0.7581, 0.9237, 0.7581, 0.9233, 0.7581, 0.9233, 0.7581, 0.9238, 0.7581, 0.9237, 0.7581, 0.9233, 0.7581, 0.9237, 0.7581, 0.9235, 0.7581, 0.9233, 0.7581, 0.9237, 0.7581, 0.9237, 0.7581, 0.9233, 0.7581, 0.9237, 0.7581, 0.9234, 0.7581, 0.9234, 0.7581, 0.9237, 0.7581, 0.9237, 0.7581, 0.9234, 0.7581, 0.9234, 0.7581, 0.9236, 0.7581, 0.9237, 0.7581, 0.9234, 0.7581, 0.9234, 0.7581, 0.9237, 0.7581, 0.9234, 0.7581, 0.9236, 0.7581, 0.9236, 0.7581, 0.9234, 0.7581, 0.9234, 0.7581, 0.9236, 0.7581, 0.9237, 0.7581, 0.9235, 0.7581, 0.9234, 0.7581, 0.9237, 0.7581, 0.9237, 0.7581, 0.9234])
me_untitled_039.materials.append(mat_strut)
me_untitled_039.use_remesh_preserve_volume = False
me_untitled_039.use_remesh_preserve_attributes = False
me_untitled_039.use_mirror_vertex_groups = False
me_untitled_039.update()
me_untitled_039.normals_split_custom_set([tuple(v) for v in zip(*[iter([0.725, -0.6888, 5.457e-09, 0.725, -0.6888, 0.0, 0.7249, -0.6888, 1.523e-07, 0.7249, -0.6888, 1.577e-07, 0.725, -0.6888, 5.457e-09, 0.7249, -0.6888, 1.523e-07, 0.0, -0.9954, -0.09548, 0.0001833, -0.9954, -0.09549, 0.0, -0.6906, -0.7232, 0.0, -0.6906, -0.7232, 0.0, -0.9954, -0.09548, 0.0, -0.6906, -0.7232, 0.0001833, -0.9954, -0.09549, 0.0, -0.9954, -0.09548, 0.0, -1.0, 0.0, 0.0, -1.0, 0.0, 0.0, -0.9954, -0.09548, 0.0, -1.0, 0.0, 0.0, -1.0, 0.0, 0.0, -1.0, 0.0, 0.0, -1.0, 0.0, 0.0, -0.6854, 0.7282, 0.0, -0.6854, 0.7282, 0.0, -0.6854, 0.7282, 0.0, -0.6854, 0.7282, 0.0, -0.6854, 0.7282, 0.0, -0.6854, 0.7282, 0.586, -0.5596, -0.586, 0.586, -0.5596, -0.586, 0.586, -0.5596, -0.586, 0.5887, -0.554, 0.5887, 0.5887, -0.554, 0.5887, 0.5887, -0.554, 0.5887, 7.463e-08, -1.0, 0.0, 2.488e-08, -1.0, 0.0, 7.16e-09, -1.0, 1.386e-07, 3.413e-08, -1.0, 1.416e-07, 7.463e-08, -1.0, 0.0, 7.16e-09, -1.0, 1.386e-07, 7.463e-08, -1.0, 0.0, 9.29e-07, -1.0, 0.0, 2.488e-08, -1.0, 0.0, 9.29e-07, -1.0, 0.0, 2.012e-06, -1.0, 0.0, 2.488e-08, -1.0, 0.0, 0.0, -1.0, 2.498e-06, 3.413e-08, -1.0, 1.416e-07, 7.16e-09, -1.0, 1.386e-07, 7.16e-09, -1.0, 1.386e-07, 0.0, -1.0, 3.75e-06, 0.0, -1.0, 2.498e-06, 0.3779, -0.6547, -0.6547, 0.3779, -0.6547, -0.6547, 0.3779, -0.3629, -0.8517, 0.3779, -0.3625, -0.8519, 0.3779, -0.6547, -0.6547, 0.3779, -0.3629, -0.8517, 0.3779, -0.3625, -0.8519, 0.3779, -0.3629, -0.8517, 0.3713, -0.1842, -0.9101, 0.3714, -0.184, -0.9101, 0.3779, -0.3625, -0.8519, 0.3713, -0.1842, -0.9101, 0.3779, -0.6547, -0.6547, 0.3774, -0.8498, -0.368, 0.3779, -0.6547, -0.6547, 0.3774, -0.8498, -0.368, 0.3774, -0.8499, -0.3677, 0.3779, -0.6547, -0.6547, 0.3774, -0.8498, -0.368, 0.3713, -0.9067, -0.2, 0.3774, -0.8499, -0.3677, 0.3713, -0.9067, -0.2, 0.3713, -0.9067, -0.2, 0.3774, -0.8499, -0.3677, 0.725, 2.729e-09, -0.6888, 0.7249, 7.887e-08, -0.6888, 0.7249, 7.613e-08, -0.6888, 0.725, 0.0, -0.6888, 0.725, 2.729e-09, -0.6888, 0.7249, 7.613e-08, -0.6888, 0.0, -0.7232, -0.6906, 0.0, -0.7232, -0.6906, 0.0, -0.7232, -0.6906, 0.0, -0.7232, -0.6906, 0.0, -0.7232, -0.6906, 0.0, -0.7232, -0.6906, 0.0, 0.7282, -0.6853, 0.0, 0.7282, -0.6853, 0.0, 0.7282, -0.6853, 0.0, 0.7282, -0.6853, 0.0, 0.7282, -0.6853, 0.0, 0.7282, -0.6853, 0.586, -0.586, -0.5596, 0.586, -0.586, -0.5596, 0.586, -0.586, -0.5596, 0.5887, 0.5887, -0.554, 0.5887, 0.5887, -0.554, 0.5887, 0.5887, -0.554, -0.0001759, 0.5682, 0.8229, 0.0, 0.3851, 0.9229, 0.0, 0.3878, 0.9217, -0.0001064, 0.7071, 0.7071, -0.0001759, 0.5682, 0.8229, 0.0, 0.3878, 0.9217, 0.0, 0.3878, 0.9217, 0.0, 0.3851, 0.9229, 0.0, 0.1987, 0.9801, 0.0, 0.3851, 0.9229, 0.0, 0.1987, 0.9801, 0.0, 0.1987, 0.9801, -0.0001759, 0.5682, 0.8229, -0.0001064, 0.7071, 0.7071, -0.0001779, 0.8229, 0.5682, -9.708e-07, 0.9215, 0.3883, -0.0001779, 0.8229, 0.5682, -0.0001064, 0.7071, 0.7071, 0.0, 0.9203, 0.3911, -9.708e-07, 0.9215, 0.3883, -0.0001064, 0.7071, 0.7071, 0.0, 0.978, 0.2086, -9.708e-07, 0.9215, 0.3883, 0.0, 0.9203, 0.3911, 0.0, 0.978, 0.2086, 0.0, 0.978, 0.2086, 0.0, 0.9203, 0.3911, 1.495e-06, 1.754e-07, -1.0, -2.007e-06, 4.757e-07, -1.0, 1.613e-07, 1.862e-07, -1.0, 4.837e-07, 1.24e-07, -1.0, 1.495e-06, 1.754e-07, -1.0, 1.613e-07, 1.862e-07, -1.0, 4.837e-07, 1.24e-07, -1.0, 1.613e-07, 1.862e-07, -1.0, 5.322e-08, 1.943e-07, -1.0, 1.613e-07, 1.862e-07, -1.0, 6.406e-08, 2.087e-07, -1.0, 5.322e-08, 1.943e-07, -1.0, 0.3779, 0.3599, 0.853, 0.3779, 0.3594, 0.8532, 0.3779, 0.6547, 0.6547, 0.3779, 0.6547, 0.6547, 0.3779, 0.3599, 0.853, 0.3779, 0.6547, 0.6547, 0.3779, 0.3599, 0.853, 0.3713, 0.1845, 0.91, 0.3779, 0.3594, 0.8532, 0.3713, 0.1845, 0.91, 0.3714, 0.1844, 0.91, 0.3779, 0.3594, 0.8532, 0.3779, 0.6547, 0.6547, 0.3779, 0.6547, 0.6547, 0.3779, 0.8516, 0.3632, 0.3775, 0.8519, 0.363, 0.3779, 0.6547, 0.6547, 0.3779, 0.8516, 0.3632, 0.3775, 0.8519, 0.363, 0.3779, 0.8516, 0.3632, 0.3715, 0.9077, 0.1949, 0.3713, 0.9079, 0.1946, 0.3775, 0.8519, 0.363, 0.3715, 0.9077, 0.1949, 0.0, -0.7071, -0.7071, 0.0, -0.7071, -0.7071, 0.0, -0.3936, -0.9193, -6.759e-10, -0.3934, -0.9194, 0.0, -0.7071, -0.7071, 0.0, -0.3936, -0.9193, -6.759e-10, -0.3934, -0.9194, 0.0, -0.3936, -0.9193, 0.0, -0.1982, -0.9802, 0.0, -0.3936, -0.9193, 0.0, -0.1982, -0.9802, 0.0, -0.1982, -0.9802, 0.0, -0.7071, -0.7071, 0.0, -0.9166, -0.3998, 0.0, -0.7071, -0.7071, 0.0, -0.9166, -0.3998, 4.278e-07, -0.9165, -0.4, 0.0, -0.7071, -0.7071, 0.0, -0.9166, -0.3998, 0.0, -0.9758, -0.2187, 4.278e-07, -0.9165, -0.4, 0.0, -0.9758, -0.2187, 0.0, -0.9758, -0.2187, 4.278e-07, -0.9165, -0.4, 0.945, -0.2312, -0.2312, 0.9172, 0.2817, 0.2817, 0.9168, 0.1553, 0.3679, 0.9454, -0.1273, -0.3, 0.945, -0.2312, -0.2312, 0.9168, 0.1553, 0.3679, 0.9454, -0.1273, -0.3, 0.9168, 0.1553, 0.3679, 0.9135, 0.08079, 0.3988, 0.9436, -0.06571, -0.3244, 0.9454, -0.1273, -0.3, 0.9135, 0.08079, 0.3988, 0.945, -0.2312, -0.2312, 0.9449, -0.3009, -0.1292, 0.9172, 0.2817, 0.2817, 0.9449, -0.3009, -0.1292, 0.9171, 0.3666, 0.157, 0.9172, 0.2817, 0.2817, 0.9449, -0.3009, -0.1292, 0.9444, -0.3214, -0.0699, 0.9171, 0.3666, 0.157, 0.9444, -0.3214, -0.0699, 0.9127, 0.3995, 0.08632, 0.9171, 0.3666, 0.157, 0.8319, -0.3923, -0.3923, 0.945, -0.2312, -0.2312, 0.9454, -0.1273, -0.2999, 0.832, -0.2162, -0.511, 0.8319, -0.3923, -0.3923, 0.9454, -0.1273, -0.2999, 0.832, -0.2162, -0.511, 0.9454, -0.1273, -0.2999, 0.9436, -0.0657, -0.3244, 0.8267, -0.1117, -0.5515, 0.832, -0.2162, -0.511, 0.9436, -0.0657, -0.3244, 0.8319, -0.3923, -0.3923, 0.8316, -0.5102, -0.2192, 0.945, -0.2312, -0.2312, 0.8316, -0.5102, -0.2192, 0.9449, -0.3009, -0.1292, 0.945, -0.2312, -0.2312, 0.8316, -0.5102, -0.2192, 0.8266, -0.5499, -0.1196, 0.9449, -0.3009, -0.1292, 0.8266, -0.5499, -0.1196, 0.9444, -0.3214, -0.06992, 0.9449, -0.3009, -0.1292, 0.832, 0.2164, 0.5109, 0.9168, 0.1553, 0.3679, 0.9172, 0.2817, 0.2817, 0.8319, 0.3923, 0.3923, 0.832, 0.2164, 0.5109, 0.9172, 0.2817, 0.2817, 0.832, 0.2164, 0.5109, 0.8267, 0.1117, 0.5515, 0.9168, 0.1553, 0.3679, 0.8267, 0.1117, 0.5515, 0.9135, 0.08079, 0.3988, 0.9168, 0.1553, 0.3679, 0.8319, 0.3923, 0.3923, 0.9172, 0.2817, 0.2817, 0.917, 0.3666, 0.157, 0.8316, 0.5106, 0.2184, 0.8319, 0.3923, 0.3923, 0.917, 0.3666, 0.157, 0.8316, 0.5106, 0.2184, 0.917, 0.3666, 0.157, 0.9127, 0.3994, 0.08631, 0.8267, 0.5499, 0.1189, 0.8316, 0.5106, 0.2184, 0.9127, 0.3994, 0.08631, -1.232e-10, 0.3878, 0.9217, 0.0, 0.3879, 0.9217, 0.0, 0.7071, 0.7071, 0.0, 0.7071, 0.7071, -1.232e-10, 0.3878, 0.9217, 0.0, 0.7071, 0.7071, -1.232e-10, 0.3878, 0.9217, 0.0, 0.1987, 0.9801, 0.0, 0.3879, 0.9217, 0.0, 0.1987, 0.9801, 0.0, 0.1987, 0.9801, 0.0, 0.3879, 0.9217, 0.0, 0.7071, 0.7071, 0.0, 0.7071, 0.7071, 0.0, 0.9203, 0.3911, 0.0, 0.9203, 0.3911, 0.0, 0.7071, 0.7071, 0.0, 0.9203, 0.3911, 0.0, 0.9203, 0.3911, 0.0, 0.9203, 0.3911, 0.0, 0.978, 0.2086, 0.0, 0.9203, 0.3911, 0.0, 0.978, 0.2086, 0.0, 0.978, 0.2086, -1.241e-07, -0.9189, -0.3946, 0.0, -0.9758, -0.2187, 0.0, -0.9758, -0.2187, -1.463e-06, -0.9166, -0.3998, -1.241e-07, -0.9189, -0.3946, 0.0, -0.9758, -0.2187, -1.241e-07, -0.9189, -0.3946, -1.463e-06, -0.9166, -0.3998, 0.000182, -0.7071, -0.7071, 0.0003352, -0.8172, -0.5764, -1.241e-07, -0.9189, -0.3946, 0.000182, -0.7071, -0.7071, 0.0003346, -0.5764, -0.8172, 0.0, -0.7071, -0.7071, 0.0, -0.3934, -0.9194, 1.622e-07, -0.3878, -0.9217, 0.0003346, -0.5764, -0.8172, 0.0, -0.3934, -0.9194, 1.622e-07, -0.3878, -0.9217, 0.0, -0.3934, -0.9194, 0.0, -0.1982, -0.9802, 0.0, -0.1982, -0.9802, 1.622e-07, -0.3878, -0.9217, 0.0, -0.1982, -0.9802, 0.0, 0.0, -1.0, 0.0, 0.0, -1.0, 0.0, 0.0, -1.0, 0.0, 0.0, -1.0, 0.0, 0.0, -1.0, 0.0, 0.0, -1.0, -0.725, -0.6888, 5.457e-09, -0.7249, -0.6888, 1.577e-07, -0.7249, -0.6888, 1.523e-07, -0.725, -0.6888, 0.0, -0.725, -0.6888, 5.457e-09, -0.7249, -0.6888, 1.523e-07, -0.586, -0.5596, -0.586, -0.586, -0.5596, -0.586, -0.586, -0.5596, -0.586, -0.5887, -0.554, 0.5887, -0.5887, -0.554, 0.5887, -0.5887, -0.554, 0.5887, 1.449e-06, -0.9954, -0.09549, 0.0, -1.0, 0.0, 0.0, -1.0, 0.0, -7.463e-08, -1.0, 0.0, -7.944e-08, -1.0, 0.0, -1.006e-08, -1.0, 0.0, -2.488e-08, -1.0, 0.0, -7.463e-08, -1.0, 0.0, -1.006e-08, -1.0, 0.0, -9.29e-07, -1.0, 0.0, -7.463e-08, -1.0, 0.0, -2.488e-08, -1.0, 0.0, -2.012e-06, -1.0, 0.0, -9.29e-07, -1.0, 0.0, -2.488e-08, -1.0, 0.0, -0.725, 2.729e-09, -0.6888, -0.725, 0.0, -0.6888, -0.725, 7.613e-08, -0.6888, -0.725, 7.887e-08, -0.6888, -0.725, 2.729e-09, -0.6888, -0.725, 7.613e-08, -0.6888, -0.586, -0.586, -0.5596, -0.586, -0.586, -0.5596, -0.586, -0.586, -0.5596, -0.5887, 0.5887, -0.554, -0.5887, 0.5887, -0.554, -0.5887, 0.5887, -0.554, 0.0, 0.0, -1.0, 0.0, 0.0, -1.0, 0.0, 0.0, -1.0, 0.0, 0.0, -1.0, 0.0, 0.0, -1.0, 0.0, 0.0, -1.0, -1.202e-06, 1.754e-07, -1.0, -3.812e-07, 1.24e-07, -1.0, 8.453e-08, 1.862e-07, -1.0, 4.015e-06, 4.757e-07, -1.0, -1.202e-06, 1.754e-07, -1.0, 8.453e-08, 1.862e-07, -1.0, 8.453e-08, 1.862e-07, -1.0, -3.812e-07, 1.24e-07, -1.0, 2.255e-08, 1.943e-07, -1.0, 0.0, 2.087e-07, -1.0, 8.453e-08, 1.862e-07, -1.0, 2.255e-08, 1.943e-07, -1.0, -0.3713, -0.9067, -0.2, -0.3774, -0.8517, -0.3636, -0.3773, -0.8518, -0.3634, -0.3713, -0.9067, -0.2, -0.3713, -0.9067, -0.2, -0.3773, -0.8518, -0.3634, -0.3773, -0.8518, -0.3634, -0.3774, -0.8517, -0.3636, -0.3731, -0.7587, -0.5341, -0.3774, -0.8517, -0.3636, -0.373, -0.7595, -0.5329, -0.3731, -0.7587, -0.5341, -0.8266, -0.55, -0.1196, -0.8316, -0.5111, -0.2172, -0.9449, -0.3013, -0.1278, -0.9444, -0.3214, -0.06992, -0.8266, -0.55, -0.1196, -0.9449, -0.3013, -0.1278, -0.9449, -0.3013, -0.1278, -0.8316, -0.5111, -0.2172, -0.828, -0.4592, -0.3218, -0.8316, -0.5111, -0.2172, -0.8279, -0.4603, -0.3205, -0.828, -0.4592, -0.3218, -0.9444, -0.3214, -0.0699, -0.9449, -0.3013, -0.1278, -0.917, 0.3673, 0.1556, -0.9127, 0.3995, 0.08632, -0.9444, -0.3214, -0.0699, -0.917, 0.3673, 0.1556, -0.917, 0.3673, 0.1556, -0.9449, -0.3013, -0.1278, -1.0, 1.788e-06, 0.0, -0.9449, -0.3013, -0.1278, -1.0, 2.246e-06, 0.0, -1.0, 1.788e-06, 0.0, -0.8316, 0.5114, 0.2165, -0.8266, 0.55, 0.1189, -0.9127, 0.3994, 0.08631, -0.917, 0.3673, 0.1556, -0.8316, 0.5114, 0.2165, -0.9127, 0.3994, 0.08631, -0.8279, 0.4598, 0.3211, -0.8316, 0.5114, 0.2165, -0.917, 0.3673, 0.1556, -0.8278, 0.4608, 0.3199, -0.8279, 0.4598, 0.3211, -0.917, 0.3673, 0.1556, -0.3775, 0.8531, 0.3601, -0.3713, 0.9079, 0.1946, -0.3715, 0.9077, 0.1949, -0.3775, 0.8531, 0.3602, -0.3775, 0.8531, 0.3601, -0.3715, 0.9077, 0.1949, -0.3727, 0.7622, 0.5292, -0.3775, 0.8531, 0.3601, -0.3775, 0.8531, 0.3602, -0.3727, 0.7628, 0.5284, -0.3727, 0.7622, 0.5292, -0.3775, 0.8531, 0.3602, -2.695e-10, 0.9215, 0.3883, 0.0, 0.9215, 0.3884, 0.0, 0.978, 0.2086, 0.0, 0.978, 0.2086, -2.695e-10, 0.9215, 0.3883, 0.0, 0.978, 0.2086, -0.0001727, 0.8229, 0.5682, 0.0, 0.9215, 0.3884, -2.695e-10, 0.9215, 0.3883, 5.522e-07, 0.8224, 0.5689, -0.0001727, 0.8229, 0.5682, -2.695e-10, 0.9215, 0.3883, 0.0, -0.9758, -0.2187, 0.0, -0.9188, -0.3947, 6.273e-07, -0.9189, -0.3944, 0.0, -0.9758, -0.2187, 0.0, -0.9758, -0.2187, 6.273e-07, -0.9189, -0.3944, 6.273e-07, -0.9189, -0.3944, 0.0, -0.9188, -0.3947, 0.0, -0.8162, -0.5777, 0.0, -0.9188, -0.3947, 0.0003365, -0.8172, -0.5764, 0.0, -0.8162, -0.5777, 1.309e-07, -0.3875, -0.9219, 0.0, -0.3878, -0.9217, 0.0, -0.1982, -0.9802, 0.0, -0.1982, -0.9802, 1.309e-07, -0.3875, -0.9219, 0.0, -0.1982, -0.9802, 0.0003365, -0.5764, -0.8172, 0.0, -0.3878, -0.9217, 1.309e-07, -0.3875, -0.9219, -9.743e-10, -0.5777, -0.8162, 0.0003365, -0.5764, -0.8172, 1.309e-07, -0.3875, -0.9219, 0.0, 0.1987, 0.9801, 4.501e-07, 0.3851, 0.9229, 0.0, 0.385, 0.9229, 0.0, 0.1987, 0.9801, 0.0, 0.1987, 0.9801, 0.0, 0.385, 0.9229, 0.0, 0.385, 0.9229, 4.501e-07, 0.3851, 0.9229, 5.496e-07, 0.5689, 0.8224, 4.501e-07, 0.3851, 0.9229, -0.0001727, 0.5682, 0.8229, 5.496e-07, 0.5689, 0.8224, -0.3713, 0.1845, 0.91, -0.3779, 0.357, 0.8543, -0.3779, 0.3565, 0.8545, -0.3714, 0.1844, 0.91, -0.3713, 0.1845, 0.91, -0.3779, 0.3565, 0.8545, -0.3779, 0.3565, 0.8545, -0.3779, 0.357, 0.8543, -0.3727, 0.5284, 0.7628, -0.3779, 0.357, 0.8543, -0.3727, 0.5292, 0.7622, -0.3727, 0.5284, 0.7628, -0.8267, 0.1117, 0.5515, -0.832, 0.2142, 0.5118, -0.9168, 0.1539, 0.3686, -0.9135, 0.08079, 0.3988, -0.8267, 0.1117, 0.5515, -0.9168, 0.1539, 0.3686, -0.9168, 0.1539, 0.3686, -0.832, 0.2142, 0.5118, -0.8278, 0.3199, 0.4608, -0.832, 0.2142, 0.5118, -0.8279, 0.3211, 0.4598, -0.8278, 0.3199, 0.4608, -0.9455, -0.1259, -0.3004, -0.9436, -0.06571, -0.3244, -0.9135, 0.08079, 0.3988, -0.9168, 0.1539, 0.3686, -0.9455, -0.1259, -0.3004, -0.9135, 0.08079, 0.3988, -1.0, 2.831e-08, 0.0, -0.9455, -0.1259, -0.3004, -0.9168, 0.1539, 0.3686, -1.0, 0.0, 0.0, -1.0, 2.831e-08, 0.0, -0.9168, 0.1539, 0.3686, -0.8319, -0.2141, -0.5119, -0.8267, -0.1117, -0.5515, -0.9436, -0.0657, -0.3244, -0.9455, -0.1259, -0.3003, -0.8319, -0.2141, -0.5119, -0.9436, -0.0657, -0.3244, -0.8279, -0.3205, -0.4603, -0.8319, -0.2141, -0.5119, -0.9455, -0.1259, -0.3003, -0.828, -0.3218, -0.4592, -0.8279, -0.3205, -0.4603, -0.9455, -0.1259, -0.3003, -0.3779, -0.3579, -0.8539, -0.3714, -0.184, -0.9101, -0.3713, -0.1842, -0.9101, -0.3779, -0.3579, -0.8539, -0.3779, -0.3579, -0.8539, -0.3713, -0.1842, -0.9101, -0.373, -0.5329, -0.7595, -0.3779, -0.3579, -0.8539, -0.3779, -0.3579, -0.8539, -0.3731, -0.5341, -0.7587, -0.373, -0.5329, -0.7595, -0.3779, -0.3579, -0.8539, 0.0, -1.0, 0.0, 0.0, -1.0, 0.0, 0.0, -1.0, 0.0, 0.0, -1.0, 0.0, 0.0, -1.0, 0.0, 0.0, -1.0, 0.0, 0.0, -1.0, 0.0, 4.797e-05, -1.0, -4.371e-08, 0.0, -1.0, 0.0, 4.797e-05, -1.0, -4.371e-08, 4.797e-05, -1.0, 4.371e-08, 0.0, -1.0, 0.0, 0.0, 2.087e-07, -1.0, 0.0, 2.087e-07, -1.0, 0.0, 2.087e-07, -1.0, 0.0, 2.087e-07, -1.0, 0.0, 2.087e-07, -1.0, 0.0, 2.087e-07, -1.0, 0.0, 2.087e-07, -1.0, 0.0, 2.087e-07, -1.0, 0.0, 2.087e-07, -1.0, 0.0, 2.087e-07, -1.0, 0.0, 2.087e-07, -1.0, 0.0, 2.087e-07, -1.0, 0.0, 2.087e-07, -1.0, 0.0, 2.087e-07, -1.0, 0.0, 2.087e-07, -1.0, 0.0, 2.087e-07, -1.0, 0.0, 2.087e-07, -1.0, 0.0, 2.087e-07, -1.0, 0.0003367, -0.8172, -0.5764, 0.0003469, -0.5765, -0.8171, 0.0, -0.5777, -0.8162, -7.372e-09, -0.8162, -0.5777, 0.0003367, -0.8172, -0.5764, 0.0, -0.5777, -0.8162, 0.0003469, -0.5765, -0.8171, 0.0003367, -0.8172, -0.5764, 0.0001878, -0.7071, -0.7071, -0.3731, -0.5341, -0.7587, -0.3731, -0.7587, -0.5341, -0.373, -0.7595, -0.5329, -0.373, -0.5329, -0.7595, -0.3731, -0.5341, -0.7587, -0.373, -0.7595, -0.5329, -0.828, -0.3218, -0.4592, -0.828, -0.4592, -0.3218, -0.8279, -0.4603, -0.3205, -0.8279, -0.3205, -0.4603, -0.828, -0.3218, -0.4592, -0.8279, -0.4603, -0.3205, -0.8278, 0.4608, 0.32, -0.8278, 0.32, 0.4608, -0.8279, 0.3211, 0.4598, -0.8279, 0.4598, 0.3211, -0.8278, 0.4608, 0.32, -0.8279, 0.3211, 0.4598, -0.3727, 0.5292, 0.7622, -0.3727, 0.7622, 0.5292, -0.3727, 0.7628, 0.5284, -0.3727, 0.5284, 0.7628, -0.3727, 0.5292, 0.7622, -0.3727, 0.7628, 0.5284, -0.000164, 0.5682, 0.8229, -0.0001641, 0.8229, 0.5682, 8.564e-06, 0.8224, 0.5689, 8.605e-06, 0.5689, 0.8224, -0.000164, 0.5682, 0.8229, 8.564e-06, 0.8224, 0.5689, -1.0, 8.561e-07, 0.0, -1.0, 4.986e-06, 0.0, -1.0, -8.561e-07, 0.0, -1.0, -4.986e-06, 0.0, -1.0, 8.561e-07, 0.0, -1.0, -8.561e-07, 0.0])] * 3)])
arm_armature_015 = bpy.data.armatures.new('Armature.015')  # bones are not reproduced

# ---- objects
ob_point_001 = bpy.data.objects.new('Point.001', light_point_001)
ob_point = bpy.data.objects.new('Point', light_point)
ob_strut_arc_short_0_001 = bpy.data.objects.new('Strut_Arc_Short_0.001', me_untitled_038)
ob_strut_arc_short_0 = bpy.data.objects.new('Strut_Arc_Short_0', me_untitled_039)
ob_armature = bpy.data.objects.new('Armature', arm_armature_015)

# ---- transforms, parenting, visibility, modifiers, constraints
ob_point_001.location = (-0.3351, -3.587, 2.533)
ob_point_001.hide_viewport = True
ob_point_001.lineart.crease_threshold = 0.0
ob_point.location = (-0.02738, 2.565, -1.593)
ob_point.hide_viewport = True
ob_point.lineart.crease_threshold = 0.0
ob_strut_arc_short_0_001.location = (0.0, 0.0, 0.0)
ob_strut_arc_short_0_001.color = (0.8, 0.8, 0.8, 1.0)
ob_strut_arc_short_0_001.hide_viewport = True
ob_strut_arc_short_0_001.lineart.crease_threshold = 0.0
ob_strut_arc_short_0.location = (0.0, 0.0, 0.0)
ob_strut_arc_short_0.rotation_euler = (0.0, -0.0, 3.142)
ob_strut_arc_short_0.color = (0.8, 0.8, 0.8, 1.0)
ob_strut_arc_short_0.lineart.crease_threshold = 0.0
ob_armature.location = (0.0, 0.0, 0.0)
ob_armature.rotation_euler = (1.571, -0.0, 0.0)
ob_armature.scale = (0.01, 0.01, 0.01)
ob_armature.hide_viewport = True
ob_armature.lineart.crease_threshold = 0.0

# ---- collection membership
col_collection_1.objects.link(ob_point_001)
col_collection_1.objects.link(ob_point)
col_collection_1.objects.link(ob_strut_arc_short_0_001)
col_collection_1.objects.link(ob_strut_arc_short_0)
col_collection_1.objects.link(ob_armature)

# ---- scene / render settings (as saved in the file)
scene.frame_start = 1; scene.frame_end = 250; scene.frame_set(1)
scene.render.engine = 'BLENDER_EEVEE_NEXT'
scene.render.resolution_percentage = 50
scene.render.fps = 25
scene.render.dither_intensity = 0.0
scene.cycles.use_denoising = False
scene.cycles.samples = 128
scene.cycles.sampling_pattern = 'TABULATED_SOBOL'
scene.cycles.use_adaptive_sampling = False
scene.cycles.use_light_tree = False
scene.cycles.blur_glossy = 0.0
scene.cycles.sample_clamp_indirect = 0.0
scene.view_settings.view_transform = 'Standard'
bpy.context.view_layer.update()

# ---- added for rendering (the .blend has no active camera): camera
cam_auto = bpy.data.cameras.new('AutoCamera')
cam_auto.lens = 50.0
cam_auto.sensor_width = 36.0
cam_auto.clip_end = 1000.0
ob_auto_camera = bpy.data.objects.new('AutoCamera', cam_auto)
scene.collection.objects.link(ob_auto_camera)
ob_auto_camera.location = (4.32757, -5.19308, 3.96189)
ob_auto_camera.rotation_euler = (1.09748, -7.21219e-08, 0.694738)
scene.camera = ob_auto_camera
bpy.context.view_layer.update()
